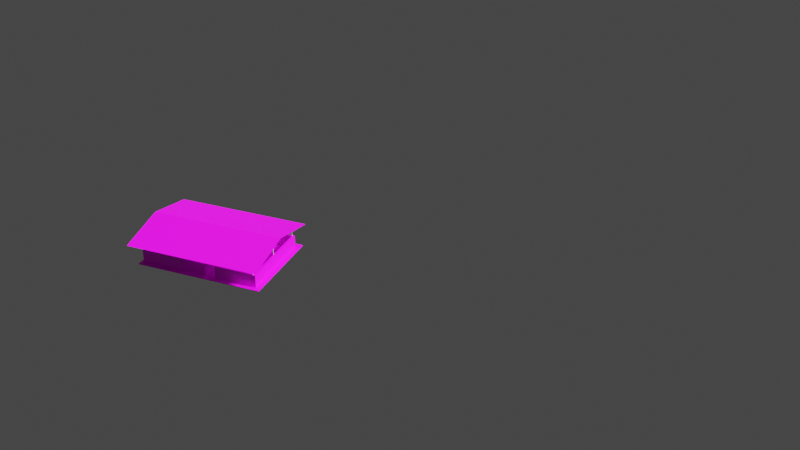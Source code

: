 # Source: cheku_001_bind.blend  (saved by Blender 3.1.7; exported with 4.5.12 LTS)
import bpy
from mathutils import Matrix  # noqa: F401  (used for matrix-valued properties, if any)

bpy.ops.wm.read_factory_settings(use_empty=True)
scene = bpy.context.scene
scene.name = 'Scene'

# ---- collections
col_x = bpy.data.collections.new('弯羊圈'); scene.collection.children.link(col_x)
col_collection = bpy.data.collections.new('Collection'); scene.collection.children.link(col_collection)
col_x_1 = bpy.data.collections.new('大羊圈'); scene.collection.children.link(col_x_1)
col_cheku = bpy.data.collections.new('cheku'); scene.collection.children.link(col_cheku)
col_x_2 = bpy.data.collections.new('基础'); scene.collection.children.link(col_x_2)

# ---- images (referenced by path relative to the original .blend; pixels are not part of the script)
import os
ASSET_DIR = os.environ.get("B2B_ASSET_DIR", "")  # directory of the original .blend (textures are referenced by path, not embedded)
HERE = os.path.dirname(os.path.abspath(__file__))  # packed textures are extracted next to this script under _unpacked/

def load_image(name, relpath, width, height, colorspace="sRGB"):
    """Load a texture the original file referenced (path relative to the .blend, or extracted next to this script)."""
    p = next((c for c in (os.path.join(HERE, relpath), os.path.join(ASSET_DIR, relpath)) if relpath and os.path.exists(c)), "")
    if p:
        img = bpy.data.images.load(p, check_existing=True)
        img.name = name
    else:  # same state as the original file: an image datablock whose file is absent (Cycles renders it pink)
        img = bpy.data.images.new(name, width, height)
        img.source = "FILE"
        img.filepath = "//" + (relpath or name)
    img.colorspace_settings.name = colorspace
    return img
img_shuinidi_jpg_001 = load_image('shuinidi.jpg.001', 'shuinidi.jpg', 1024, 1024, 'sRGB')
img_blue_gangwa_jpg = load_image('blue_gangwa.jpg', 'blue_gangwa.jpg', 1024, 1024, 'sRGB')

# ---- materials (node trees are filled in below, after node groups)
mat_shuini = bpy.data.materials.new('shuini')
mat_shuini.use_transparent_shadow = False
mat_ganguang = bpy.data.materials.new('ganguang')
mat_ganguang.use_transparent_shadow = False
mat_caigangwac = bpy.data.materials.new('caigangwac')
mat_caigangwac.use_transparent_shadow = False

# ---- material node trees
mat_shuini.use_nodes = True; mat_shuini.node_tree.nodes.clear()
_N = mat_shuini.node_tree.nodes; _L = mat_shuini.node_tree.links
n0 = _N.new('ShaderNodeBsdfPrincipled'); n0.name = 'Principled BSDF'; n0.location = (10, 300)
n0.distribution = 'GGX'
n0.subsurface_method = 'RANDOM_WALK_SKIN'
n0.inputs[3].default_value = 1.45
n0.inputs[27].default_value = (0.0, 0.0, 0.0, 1.0)
n0.inputs[28].default_value = 1.0
n1 = _N.new('ShaderNodeOutputMaterial'); n1.name = 'Material Output'; n1.location = (300, 300)
n2 = _N.new('ShaderNodeTexImage'); n2.name = '图像纹理'; n2.location = (-280, 280)
n2.image = img_shuinidi_jpg_001
_L.new(n0.outputs[0], n1.inputs[0])
_L.new(n2.outputs[0], n0.inputs[0])
n1.is_active_output = True
mat_ganguang.use_nodes = True; mat_ganguang.node_tree.nodes.clear()
_N = mat_ganguang.node_tree.nodes; _L = mat_ganguang.node_tree.links
n0 = _N.new('ShaderNodeBsdfPrincipled'); n0.name = 'Principled BSDF'; n0.location = (10, 300)
n0.distribution = 'GGX'
n0.subsurface_method = 'RANDOM_WALK_SKIN'
n0.inputs[3].default_value = 1.45
n0.inputs[27].default_value = (0.0, 0.0, 0.0, 1.0)
n0.inputs[28].default_value = 1.0
n1 = _N.new('ShaderNodeOutputMaterial'); n1.name = 'Material Output'; n1.location = (300, 300)
n2 = _N.new('ShaderNodeRGB'); n2.name = 'RGB'; n2.location = (-280, 280)
n2.outputs[0].default_value = (0.2572, 0.2613, 0.2738, 1.0)
_L.new(n0.outputs[0], n1.inputs[0])
_L.new(n2.outputs[0], n0.inputs[0])
n1.is_active_output = True
mat_caigangwac.use_nodes = True; mat_caigangwac.node_tree.nodes.clear()
_N = mat_caigangwac.node_tree.nodes; _L = mat_caigangwac.node_tree.links
n0 = _N.new('ShaderNodeBsdfPrincipled'); n0.name = 'Principled BSDF'; n0.location = (10, 300)
n0.distribution = 'GGX'
n0.subsurface_method = 'RANDOM_WALK_SKIN'
n0.inputs[3].default_value = 1.45
n0.inputs[27].default_value = (0.0, 0.0, 0.0, 1.0)
n0.inputs[28].default_value = 1.0
n1 = _N.new('ShaderNodeOutputMaterial'); n1.name = 'Material Output'; n1.location = (300, 300)
n2 = _N.new('ShaderNodeTexImage'); n2.name = '图像纹理'; n2.location = (-280, 280)
n2.image = img_blue_gangwa_jpg
_L.new(n0.outputs[0], n1.inputs[0])
_L.new(n2.outputs[0], n0.inputs[0])
n1.is_active_output = True

# ---- world
world_world = bpy.data.worlds.new('World'); scene.world = world_world
world_world.use_nodes = True; world_world.node_tree.nodes.clear()
_N = world_world.node_tree.nodes; _L = world_world.node_tree.links
n0 = _N.new('ShaderNodeOutputWorld'); n0.name = 'World Output'; n0.location = (300, 300)
n1 = _N.new('ShaderNodeBackground'); n1.name = 'Background'; n1.location = (10, 300)
n1.inputs[0].default_value = (0.05088, 0.05088, 0.05088, 1.0)
_L.new(n1.outputs[0], n0.inputs[0])
n0.is_active_output = True
world_world.color = (0.05088, 0.05088, 0.05088)
world_world.use_sun_shadow = False
world_world.sun_shadow_jitter_overblur = 0.0

# ---- cameras
cam_x = bpy.data.cameras.new('摄像机')

# ---- lights
light_light = bpy.data.lights.new('Light', 'SUN')
light_light.color = (0.9056, 1.0, 0.9386)
light_light.specular_factor = 0.4715
light_light.diffuse_factor = 0.3057
light_light.transmission_factor = 0.0
light_light.volume_factor = 0.4508
light_light.angle = 0.1993
light_light.shadow_soft_size = 0.1
light_light.shadow_cascade_max_distance = 1000.0

# ---- meshes
me_003 = bpy.data.meshes.new('立方体.003')
me_003.from_pydata([(-1.0, -1.0, -1.0), (-1.0, -1.0, 1.0), (-1.0, 1.0, -1.0), (-1.0, 1.0, 1.0), (1.0, -1.0, -1.0), (1.0, -1.0, 1.0), (1.0, 1.0, -1.0), (1.0, 1.0, 1.0), (-0.8437, -0.2515, -0.4257), (-0.8437, -0.2515, 31.43), (-0.8527, -0.253, -0.4257), (-0.8527, -0.253, 31.43), (-0.8489, -0.2362, -0.4257), (-0.8489, -0.2362, 31.43), (-0.858, -0.2377, -0.4257), (-0.858, -0.2377, 31.43), (-0.821, -0.2477, -0.4257), (-0.821, -0.2477, 31.43), (-0.8301, -0.2492, -0.4257), (-0.8301, -0.2492, 31.43), (-0.8263, -0.2324, -0.4257), (-0.8263, -0.2324, 31.43), (-0.8353, -0.2339, -0.4257), (-0.8353, -0.2339, 31.43), (-0.7983, -0.2439, -0.4257), (-0.7983, -0.2439, 31.43), (-0.8074, -0.2454, -0.4257), (-0.8074, -0.2454, 31.43), (-0.8036, -0.2286, -0.4257), (-0.8036, -0.2286, 31.43), (-0.8126, -0.2301, -0.4257), (-0.8126, -0.2301, 31.43), (-0.7756, -0.2401, -0.4257), (-0.7756, -0.2401, 31.43), (-0.7847, -0.2416, -0.4257), (-0.7847, -0.2416, 31.43), (-0.7809, -0.2248, -0.4257), (-0.7809, -0.2248, 31.43), (-0.79, -0.2263, -0.4257), (-0.79, -0.2263, 31.43), (-0.7529, -0.2363, -0.4257), (-0.7529, -0.2363, 31.43), (-0.762, -0.2378, -0.4257), (-0.762, -0.2378, 31.43), (-0.7582, -0.221, -0.4257), (-0.7582, -0.221, 31.43), (-0.7673, -0.2225, -0.4257), (-0.7673, -0.2225, 31.43), (-0.7303, -0.2325, -0.4257), (-0.7303, -0.2325, 31.43), (-0.7393, -0.234, -0.4257), (-0.7393, -0.234, 31.43), (-0.7355, -0.2172, -0.4257), (-0.7355, -0.2172, 31.43), (-0.7446, -0.2187, -0.4257), (-0.7446, -0.2187, 31.43), (-0.7076, -0.2286, -0.4257), (-0.7076, -0.2286, 31.43), (-0.7167, -0.2302, -0.4257), (-0.7167, -0.2302, 31.43), (-0.7128, -0.2134, -0.4257), (-0.7128, -0.2134, 31.43), (-0.7219, -0.2149, -0.4257), (-0.7219, -0.2149, 31.43), (-0.6849, -0.2248, -0.4257), (-0.6849, -0.2248, 31.43), (-0.694, -0.2264, -0.4257), (-0.694, -0.2264, 31.43), (-0.6902, -0.2095, -0.4257), (-0.6902, -0.2095, 31.43), (-0.6992, -0.2111, -0.4257), (-0.6992, -0.2111, 31.43), (-0.6793, -0.2161, 28.1), (-0.6793, -0.2161, 29.56), (-0.8647, -0.2473, 28.1), (-0.8647, -0.2473, 29.56), (-0.6818, -0.2088, 28.1), (-0.6818, -0.2088, 29.56), (-0.8673, -0.24, 28.1), (-0.8673, -0.24, 29.56), (-0.8509, -0.07068, 28.57), (-0.8509, -0.07068, 30.03), (-0.8509, 0.3037, 28.57), (-0.8509, 0.3037, 30.03), (-0.8397, -0.07068, 28.57), (-0.8397, -0.07068, 30.03), (-0.8397, 0.3037, 28.57), (-0.8397, 0.3037, 30.03), (-0.8645, 0.2965, -0.4257), (-0.8645, 0.2965, 31.43), (-0.8645, 0.303, -0.4257), (-0.8645, 0.303, 31.43), (-0.842, 0.2965, -0.4257), (-0.842, 0.2965, 31.43), (-0.842, 0.303, -0.4257), (-0.842, 0.303, 31.43), (-0.8645, 0.2802, -0.4257), (-0.8645, 0.2802, 31.43), (-0.8645, 0.2867, -0.4257), (-0.8645, 0.2867, 31.43), (-0.842, 0.2802, -0.4257), (-0.842, 0.2802, 31.43), (-0.842, 0.2867, -0.4257), (-0.842, 0.2867, 31.43), (-0.8645, 0.2639, -0.4257), (-0.8645, 0.2639, 31.43), (-0.8645, 0.2704, -0.4257), (-0.8645, 0.2704, 31.43), (-0.842, 0.2639, -0.4257), (-0.842, 0.2639, 31.43), (-0.842, 0.2704, -0.4257), (-0.842, 0.2704, 31.43), (-0.8645, 0.2476, -0.4257), (-0.8645, 0.2476, 31.43), (-0.8645, 0.2541, -0.4257), (-0.8645, 0.2541, 31.43), (-0.842, 0.2476, -0.4257), (-0.842, 0.2476, 31.43), (-0.842, 0.2541, -0.4257), (-0.842, 0.2541, 31.43), (-0.8645, 0.2313, -0.4257), (-0.8645, 0.2313, 31.43), (-0.8645, 0.2378, -0.4257), (-0.8645, 0.2378, 31.43), (-0.842, 0.2313, -0.4257), (-0.842, 0.2313, 31.43), (-0.842, 0.2378, -0.4257), (-0.842, 0.2378, 31.43), (-0.8645, 0.215, -0.4257), (-0.8645, 0.215, 31.43), (-0.8645, 0.2215, -0.4257), (-0.8645, 0.2215, 31.43), (-0.842, 0.215, -0.4257), (-0.842, 0.215, 31.43), (-0.842, 0.2215, -0.4257), (-0.842, 0.2215, 31.43), (-0.8645, 0.1986, -0.4257), (-0.8645, 0.1986, 31.43), (-0.8645, 0.2052, -0.4257), (-0.8645, 0.2052, 31.43), (-0.842, 0.1986, -0.4257), (-0.842, 0.1986, 31.43), (-0.842, 0.2052, -0.4257), (-0.842, 0.2052, 31.43), (-0.8645, 0.1823, -0.4257), (-0.8645, 0.1823, 31.43), (-0.8645, 0.1889, -0.4257), (-0.8645, 0.1889, 31.43), (-0.842, 0.1823, -0.4257), (-0.842, 0.1823, 31.43), (-0.842, 0.1889, -0.4257), (-0.842, 0.1889, 31.43), (-0.8645, 0.166, -0.4257), (-0.8645, 0.166, 31.43), (-0.8645, 0.1726, -0.4257), (-0.8645, 0.1726, 31.43), (-0.842, 0.166, -0.4257), (-0.842, 0.166, 31.43), (-0.842, 0.1726, -0.4257), (-0.842, 0.1726, 31.43), (-0.8645, 0.1497, -0.4257), (-0.8645, 0.1497, 31.43), (-0.8645, 0.1562, -0.4257), (-0.8645, 0.1562, 31.43), (-0.842, 0.1497, -0.4257), (-0.842, 0.1497, 31.43), (-0.842, 0.1562, -0.4257), (-0.842, 0.1562, 31.43), (-0.8645, 0.1334, -0.4257), (-0.8645, 0.1334, 31.43), (-0.8645, 0.1399, -0.4257), (-0.8645, 0.1399, 31.43), (-0.842, 0.1334, -0.4257), (-0.842, 0.1334, 31.43), (-0.842, 0.1399, -0.4257), (-0.842, 0.1399, 31.43), (-0.8645, 0.1171, -0.4257), (-0.8645, 0.1171, 31.43), (-0.8645, 0.1236, -0.4257), (-0.8645, 0.1236, 31.43), (-0.842, 0.1171, -0.4257), (-0.842, 0.1171, 31.43), (-0.842, 0.1236, -0.4257), (-0.842, 0.1236, 31.43), (-0.8645, 0.1008, -0.4257), (-0.8645, 0.1008, 31.43), (-0.8645, 0.1073, -0.4257), (-0.8645, 0.1073, 31.43), (-0.842, 0.1008, -0.4257), (-0.842, 0.1008, 31.43), (-0.842, 0.1073, -0.4257), (-0.842, 0.1073, 31.43), (-0.8645, 0.08449, -0.4257), (-0.8645, 0.08449, 31.43), (-0.8645, 0.09102, -0.4257), (-0.8645, 0.09102, 31.43), (-0.842, 0.08449, -0.4257), (-0.842, 0.08449, 31.43), (-0.842, 0.09102, -0.4257), (-0.842, 0.09102, 31.43), (-0.8645, 0.06819, -0.4257), (-0.8645, 0.06819, 31.43), (-0.8645, 0.07471, -0.4257), (-0.8645, 0.07471, 31.43), (-0.842, 0.06819, -0.4257), (-0.842, 0.06819, 31.43), (-0.842, 0.07471, -0.4257), (-0.842, 0.07471, 31.43), (-0.8645, 0.05188, -0.4257), (-0.8645, 0.05188, 31.43), (-0.8645, 0.0584, -0.4257), (-0.8645, 0.0584, 31.43), (-0.842, 0.05188, -0.4257), (-0.842, 0.05188, 31.43), (-0.842, 0.0584, -0.4257), (-0.842, 0.0584, 31.43), (-0.8645, 0.03557, -0.4257), (-0.8645, 0.03557, 31.43), (-0.8645, 0.04209, -0.4257), (-0.8645, 0.04209, 31.43), (-0.842, 0.03557, -0.4257), (-0.842, 0.03557, 31.43), (-0.842, 0.04209, -0.4257), (-0.842, 0.04209, 31.43), (-0.8645, 0.01926, -0.4257), (-0.8645, 0.01926, 31.43), (-0.8645, 0.02579, -0.4257), (-0.8645, 0.02579, 31.43), (-0.842, 0.01926, -0.4257), (-0.842, 0.01926, 31.43), (-0.842, 0.02579, -0.4257), (-0.842, 0.02579, 31.43), (-0.8645, 0.002955, -0.4257), (-0.8645, 0.002955, 31.43), (-0.8645, 0.009478, -0.4257), (-0.8645, 0.009478, 31.43), (-0.842, 0.002955, -0.4257), (-0.842, 0.002955, 31.43), (-0.842, 0.009478, -0.4257), (-0.842, 0.009478, 31.43), (-0.8645, -0.01335, -0.4257), (-0.8645, -0.01335, 31.43), (-0.8645, -0.006829, -0.4257), (-0.8645, -0.006829, 31.43), (-0.842, -0.01335, -0.4257), (-0.842, -0.01335, 31.43), (-0.842, -0.006829, -0.4257), (-0.842, -0.006829, 31.43), (-0.8645, -0.02966, -0.4257), (-0.8645, -0.02966, 31.43), (-0.8645, -0.02314, -0.4257), (-0.8645, -0.02314, 31.43), (-0.842, -0.02966, -0.4257), (-0.842, -0.02966, 31.43), (-0.842, -0.02314, -0.4257), (-0.842, -0.02314, 31.43), (-0.8645, -0.04597, -0.4257), (-0.8645, -0.04597, 31.43), (-0.8645, -0.03944, -0.4257), (-0.8645, -0.03944, 31.43), (-0.842, -0.04597, -0.4257), (-0.842, -0.04597, 31.43), (-0.842, -0.03944, -0.4257), (-0.842, -0.03944, 31.43), (-0.8645, -0.06227, -0.4257), (-0.8645, -0.06227, 31.43), (-0.8645, -0.05575, -0.4257), (-0.8645, -0.05575, 31.43), (-0.842, -0.06227, -0.4257), (-0.842, -0.06227, 31.43), (-0.842, -0.05575, -0.4257), (-0.842, -0.05575, 31.43), (-0.8645, -0.07858, -0.4257), (-0.8645, -0.07858, 31.43), (-0.8645, -0.07206, -0.4257), (-0.8645, -0.07206, 31.43), (-0.842, -0.07858, -0.4257), (-0.842, -0.07858, 31.43), (-0.842, -0.07206, -0.4257), (-0.842, -0.07206, 31.43), (-0.8894, -0.2521, -0.07033), (-0.8894, -0.2521, 37.75), (-0.8458, -0.2521, -0.07033), (-0.8458, -0.2521, 37.75), (-0.8894, -0.8834, -0.07033), (-0.8894, -0.8834, 37.75), (-0.8458, -0.8834, 37.75), (-0.8458, -0.8834, -0.07033), (-0.8894, -0.9196, -0.07033), (-0.8894, -0.9196, 37.75), (-0.8458, -0.9196, 37.75), (-0.8458, -0.9196, -0.07033), (0.8307, -0.8834, 37.75), (0.8307, -0.8834, -0.07033), (0.8307, -0.9196, 37.75), (0.8307, -0.9196, -0.07033), (0.8745, -0.8834, 37.75), (0.8745, -0.8834, -0.07033), (0.8745, -0.9196, 37.75), (0.8745, -0.9196, -0.07033), (0.8307, 0.9253, 37.75), (0.8307, 0.9253, -0.07033), (0.8745, 0.9253, 37.75), (0.8745, 0.9253, -0.07033), (0.8307, 0.9573, 37.75), (0.8307, 0.9573, -0.07033), (0.8745, 0.9573, 37.75), (0.8745, 0.9573, -0.07033), (-0.8476, 0.9253, 37.75), (-0.8476, 0.9253, -0.07033), (-0.8476, 0.9573, 37.75), (-0.8476, 0.9573, -0.07033), (-0.8897, 0.9253, 37.75), (-0.8897, 0.9253, -0.07033), (-0.8897, 0.9573, 37.75), (-0.8897, 0.9573, -0.07033), (-0.8476, 0.3053, 37.75), (-0.8476, 0.3053, -0.07033), (-0.8897, 0.3053, 37.75), (-0.8897, 0.3053, -0.07033), (-0.8713, 0.9355, 0.1862), (-0.8713, 0.9355, 68.31), (-0.8741, 0.9358, 0.1862), (-0.8741, 0.9358, 68.31), (-0.8767, 0.9366, 0.1862), (-0.8767, 0.9366, 68.31), (-0.8789, 0.9377, 0.1862), (-0.8789, 0.9377, 68.31), (-0.8806, 0.9393, 0.1862), (-0.8806, 0.9393, 68.31), (-0.8817, 0.9411, 0.1862), (-0.8817, 0.9411, 68.31), (-0.882, 0.9431, 0.1862), (-0.882, 0.9431, 68.31), (-0.8816, 0.945, 0.1862), (-0.8816, 0.945, 68.31), (-0.8806, 0.9468, 0.1862), (-0.8806, 0.9468, 68.31), (-0.8789, 0.9484, 0.1862), (-0.8789, 0.9484, 68.31), (-0.8766, 0.9496, 0.1862), (-0.8766, 0.9496, 68.31), (-0.8741, 0.9503, 0.1862), (-0.8741, 0.9503, 68.31), (-0.8713, 0.9506, 0.1862), (-0.8713, 0.9506, 68.31), (-0.8685, 0.9503, 0.1862), (-0.8685, 0.9503, 68.31), (-0.8659, 0.9495, 0.1862), (-0.8659, 0.9495, 68.31), (-0.8637, 0.9484, 0.1862), (-0.8637, 0.9484, 68.31), (-0.862, 0.9468, 0.1862), (-0.862, 0.9468, 68.31), (-0.8609, 0.945, 0.1862), (-0.8609, 0.945, 68.31), (-0.8605, 0.943, 0.1862), (-0.8605, 0.943, 68.31), (-0.8609, 0.9411, 0.1862), (-0.8609, 0.9411, 68.31), (-0.862, 0.9393, 0.1862), (-0.862, 0.9393, 68.31), (-0.8637, 0.9377, 0.1862), (-0.8637, 0.9377, 68.31), (-0.8659, 0.9365, 0.1862), (-0.8659, 0.9365, 68.31), (-0.8685, 0.9358, 0.1862), (-0.8685, 0.9358, 68.31), (0.003073, 0.935, 0.1862), (0.003073, 0.935, 90.66), (0.000295, 0.9353, 0.1862), (0.000295, 0.9353, 90.66), (-0.002294, 0.9361, 0.1862), (-0.002294, 0.9361, 90.66), (-0.004516, 0.9372, 0.1862), (-0.004516, 0.9372, 90.66), (-0.00622, 0.9388, 0.1862), (-0.00622, 0.9388, 90.66), (-0.007291, 0.9406, 0.1862), (-0.007291, 0.9406, 90.66), (-0.007654, 0.9426, 0.1862), (-0.007654, 0.9426, 90.66), (-0.007286, 0.9445, 0.1862), (-0.007286, 0.9445, 90.66), (-0.006211, 0.9463, 0.1862), (-0.006211, 0.9463, 90.66), (-0.004503, 0.9479, 0.1862), (-0.004503, 0.9479, 90.66), (-0.002278, 0.9491, 0.1862), (-0.002278, 0.9491, 90.66), (0.0003121, 0.9498, 0.1862), (0.0003121, 0.9498, 90.66), (0.003091, 0.9501, 0.1862), (0.003091, 0.9501, 90.66), (0.00587, 0.9498, 0.1862), (0.00587, 0.9498, 90.66), (0.008458, 0.949, 0.1862), (0.008458, 0.949, 90.66), (0.01068, 0.9479, 0.1862), (0.01068, 0.9479, 90.66), (0.01238, 0.9463, 0.1862), (0.01238, 0.9463, 90.66), (0.01346, 0.9445, 0.1862), (0.01346, 0.9445, 90.66), (0.01382, 0.9425, 0.1862), (0.01382, 0.9425, 90.66), (0.01345, 0.9406, 0.1862), (0.01345, 0.9406, 90.66), (0.01238, 0.9388, 0.1862), (0.01238, 0.9388, 90.66), (0.01067, 0.9372, 0.1862), (0.01067, 0.9372, 90.66), (0.008443, 0.936, 0.1862), (0.008443, 0.936, 90.66), (0.005853, 0.9353, 0.1862), (0.005853, 0.9353, 90.66), (0.8548, 0.9346, 0.1862), (0.8548, 0.9346, 68.31), (0.8521, 0.9348, 0.1862), (0.8521, 0.9348, 68.31), (0.8495, 0.9356, 0.1862), (0.8495, 0.9356, 68.31), (0.8472, 0.9368, 0.1862), (0.8472, 0.9368, 68.31), (0.8455, 0.9383, 0.1862), (0.8455, 0.9383, 68.31), (0.8445, 0.9401, 0.1862), (0.8445, 0.9401, 68.31), (0.8441, 0.9421, 0.1862), (0.8441, 0.9421, 68.31), (0.8445, 0.944, 0.1862), (0.8445, 0.944, 68.31), (0.8456, 0.9458, 0.1862), (0.8456, 0.9458, 68.31), (0.8473, 0.9474, 0.1862), (0.8473, 0.9474, 68.31), (0.8495, 0.9486, 0.1862), (0.8495, 0.9486, 68.31), (0.8521, 0.9493, 0.1862), (0.8521, 0.9493, 68.31), (0.8549, 0.9496, 0.1862), (0.8549, 0.9496, 68.31), (0.8576, 0.9493, 0.1862), (0.8576, 0.9493, 68.31), (0.8602, 0.9486, 0.1862), (0.8602, 0.9486, 68.31), (0.8624, 0.9474, 0.1862), (0.8624, 0.9474, 68.31), (0.8641, 0.9458, 0.1862), (0.8641, 0.9458, 68.31), (0.8652, 0.944, 0.1862), (0.8652, 0.944, 68.31), (0.8656, 0.9421, 0.1862), (0.8656, 0.9421, 68.31), (0.8652, 0.9401, 0.1862), (0.8652, 0.9401, 68.31), (0.8641, 0.9383, 0.1862), (0.8641, 0.9383, 68.31), (0.8624, 0.9367, 0.1862), (0.8624, 0.9367, 68.31), (0.8602, 0.9356, 0.1862), (0.8602, 0.9356, 68.31), (0.8576, 0.9348, 0.1862), (0.8576, 0.9348, 68.31), (-0.8713, 0.3274, 0.1862), (-0.8713, 0.3274, 68.31), (-0.8741, 0.3276, 0.1862), (-0.8741, 0.3276, 68.31), (-0.8767, 0.3284, 0.1862), (-0.8767, 0.3284, 68.31), (-0.8789, 0.3296, 0.1862), (-0.8789, 0.3296, 68.31), (-0.8806, 0.3311, 0.1862), (-0.8806, 0.3311, 68.31), (-0.8817, 0.3329, 0.1862), (-0.8817, 0.3329, 68.31), (-0.882, 0.3349, 0.1862), (-0.882, 0.3349, 68.31), (-0.8816, 0.3368, 0.1862), (-0.8816, 0.3368, 68.31), (-0.8806, 0.3386, 0.1862), (-0.8806, 0.3386, 68.31), (-0.8789, 0.3402, 0.1862), (-0.8789, 0.3402, 68.31), (-0.8766, 0.3414, 0.1862), (-0.8766, 0.3414, 68.31), (-0.8741, 0.3421, 0.1862), (-0.8741, 0.3421, 68.31), (-0.8713, 0.3424, 0.1862), (-0.8713, 0.3424, 68.31), (-0.8685, 0.3421, 0.1862), (-0.8685, 0.3421, 68.31), (-0.8659, 0.3414, 0.1862), (-0.8659, 0.3414, 68.31), (-0.8637, 0.3402, 0.1862), (-0.8637, 0.3402, 68.31), (-0.862, 0.3386, 0.1862), (-0.862, 0.3386, 68.31), (-0.8609, 0.3368, 0.1862), (-0.8609, 0.3368, 68.31), (-0.8605, 0.3349, 0.1862), (-0.8605, 0.3349, 68.31), (-0.8609, 0.3329, 0.1862), (-0.8609, 0.3329, 68.31), (-0.862, 0.3311, 0.1862), (-0.862, 0.3311, 68.31), (-0.8637, 0.3296, 0.1862), (-0.8637, 0.3296, 68.31), (-0.8659, 0.3284, 0.1862), (-0.8659, 0.3284, 68.31), (-0.8685, 0.3276, 0.1862), (-0.8685, 0.3276, 68.31), (0.003073, 0.3269, 0.1862), (0.003073, 0.3269, 90.66), (0.000295, 0.3271, 0.1862), (0.000295, 0.3271, 90.66), (-0.002294, 0.3279, 0.1862), (-0.002294, 0.3279, 90.66), (-0.004516, 0.3291, 0.1862), (-0.004516, 0.3291, 90.66), (-0.00622, 0.3306, 0.1862), (-0.00622, 0.3306, 90.66), (-0.007291, 0.3324, 0.1862), (-0.007291, 0.3324, 90.66), (-0.007654, 0.3344, 0.1862), (-0.007654, 0.3344, 90.66), (-0.007286, 0.3363, 0.1862), (-0.007286, 0.3363, 90.66), (-0.006211, 0.3381, 0.1862), (-0.006211, 0.3381, 90.66), (-0.004503, 0.3397, 0.1862), (-0.004503, 0.3397, 90.66), (-0.002278, 0.3409, 0.1862), (-0.002278, 0.3409, 90.66), (0.0003121, 0.3416, 0.1862), (0.0003121, 0.3416, 90.66), (0.003091, 0.3419, 0.1862), (0.003091, 0.3419, 90.66), (0.00587, 0.3416, 0.1862), (0.00587, 0.3416, 90.66), (0.008458, 0.3409, 0.1862), (0.008458, 0.3409, 90.66), (0.01068, 0.3397, 0.1862), (0.01068, 0.3397, 90.66), (0.01238, 0.3381, 0.1862), (0.01238, 0.3381, 90.66), (0.01346, 0.3363, 0.1862), (0.01346, 0.3363, 90.66), (0.01382, 0.3344, 0.1862), (0.01382, 0.3344, 90.66), (0.01345, 0.3324, 0.1862), (0.01345, 0.3324, 90.66), (0.01238, 0.3306, 0.1862), (0.01238, 0.3306, 90.66), (0.01067, 0.329, 0.1862), (0.01067, 0.329, 90.66), (0.008443, 0.3279, 0.1862), (0.008443, 0.3279, 90.66), (0.005853, 0.3271, 0.1862), (0.005853, 0.3271, 90.66), (0.8548, 0.3264, 0.1862), (0.8548, 0.3264, 68.31), (0.8521, 0.3266, 0.1862), (0.8521, 0.3266, 68.31), (0.8495, 0.3274, 0.1862), (0.8495, 0.3274, 68.31), (0.8472, 0.3286, 0.1862), (0.8472, 0.3286, 68.31), (0.8455, 0.3301, 0.1862), (0.8455, 0.3301, 68.31), (0.8445, 0.3319, 0.1862), (0.8445, 0.3319, 68.31), (0.8441, 0.3339, 0.1862), (0.8441, 0.3339, 68.31), (0.8445, 0.3358, 0.1862), (0.8445, 0.3358, 68.31), (0.8456, 0.3376, 0.1862), (0.8456, 0.3376, 68.31), (0.8473, 0.3392, 0.1862), (0.8473, 0.3392, 68.31), (0.8495, 0.3404, 0.1862), (0.8495, 0.3404, 68.31), (0.8521, 0.3411, 0.1862), (0.8521, 0.3411, 68.31), (0.8549, 0.3414, 0.1862), (0.8549, 0.3414, 68.31), (0.8576, 0.3411, 0.1862), (0.8576, 0.3411, 68.31), (0.8602, 0.3404, 0.1862), (0.8602, 0.3404, 68.31), (0.8624, 0.3392, 0.1862), (0.8624, 0.3392, 68.31), (0.8641, 0.3376, 0.1862), (0.8641, 0.3376, 68.31), (0.8652, 0.3358, 0.1862), (0.8652, 0.3358, 68.31), (0.8656, 0.3339, 0.1862), (0.8656, 0.3339, 68.31), (0.8652, 0.3319, 0.1862), (0.8652, 0.3319, 68.31), (0.8641, 0.3301, 0.1862), (0.8641, 0.3301, 68.31), (0.8624, 0.3286, 0.1862), (0.8624, 0.3286, 68.31), (0.8602, 0.3274, 0.1862), (0.8602, 0.3274, 68.31), (0.8576, 0.3266, 0.1862), (0.8576, 0.3266, 68.31), (-0.8713, -0.2808, 0.1862), (-0.8713, -0.2808, 68.31), (-0.8741, -0.2806, 0.1862), (-0.8741, -0.2806, 68.31), (-0.8767, -0.2798, 0.1862), (-0.8767, -0.2798, 68.31), (-0.8789, -0.2786, 0.1862), (-0.8789, -0.2786, 68.31), (-0.8806, -0.2771, 0.1862), (-0.8806, -0.2771, 68.31), (-0.8817, -0.2753, 0.1862), (-0.8817, -0.2753, 68.31), (-0.882, -0.2733, 0.1862), (-0.882, -0.2733, 68.31), (-0.8816, -0.2714, 0.1862), (-0.8816, -0.2714, 68.31), (-0.8806, -0.2696, 0.1862), (-0.8806, -0.2696, 68.31), (-0.8789, -0.268, 0.1862), (-0.8789, -0.268, 68.31), (-0.8766, -0.2668, 0.1862), (-0.8766, -0.2668, 68.31), (-0.8741, -0.2661, 0.1862), (-0.8741, -0.2661, 68.31), (-0.8713, -0.2658, 0.1862), (-0.8713, -0.2658, 68.31), (-0.8685, -0.2661, 0.1862), (-0.8685, -0.2661, 68.31), (-0.8659, -0.2668, 0.1862), (-0.8659, -0.2668, 68.31), (-0.8637, -0.268, 0.1862), (-0.8637, -0.268, 68.31), (-0.862, -0.2696, 0.1862), (-0.862, -0.2696, 68.31), (-0.8609, -0.2714, 0.1862), (-0.8609, -0.2714, 68.31), (-0.8605, -0.2733, 0.1862), (-0.8605, -0.2733, 68.31), (-0.8609, -0.2753, 0.1862), (-0.8609, -0.2753, 68.31), (-0.862, -0.2771, 0.1862), (-0.862, -0.2771, 68.31), (-0.8637, -0.2786, 0.1862), (-0.8637, -0.2786, 68.31), (-0.8659, -0.2798, 0.1862), (-0.8659, -0.2798, 68.31), (-0.8685, -0.2806, 0.1862), (-0.8685, -0.2806, 68.31), (0.003073, -0.2813, 0.1862), (0.003073, -0.2813, 90.66), (0.000295, -0.2811, 0.1862), (0.000295, -0.2811, 90.66), (-0.002294, -0.2803, 0.1862), (-0.002294, -0.2803, 90.66), (-0.004516, -0.2791, 0.1862), (-0.004516, -0.2791, 90.66), (-0.00622, -0.2776, 0.1862), (-0.00622, -0.2776, 90.66), (-0.007291, -0.2758, 0.1862), (-0.007291, -0.2758, 90.66), (-0.007654, -0.2738, 0.1862), (-0.007654, -0.2738, 90.66), (-0.007286, -0.2719, 0.1862), (-0.007286, -0.2719, 90.66), (-0.006211, -0.2701, 0.1862), (-0.006211, -0.2701, 90.66), (-0.004503, -0.2685, 0.1862), (-0.004503, -0.2685, 90.66), (-0.002278, -0.2673, 0.1862), (-0.002278, -0.2673, 90.66), (0.0003121, -0.2666, 0.1862), (0.0003121, -0.2666, 90.66), (0.003091, -0.2663, 0.1862), (0.003091, -0.2663, 90.66), (0.00587, -0.2666, 0.1862), (0.00587, -0.2666, 90.66), (0.008458, -0.2673, 0.1862), (0.008458, -0.2673, 90.66), (0.01068, -0.2685, 0.1862), (0.01068, -0.2685, 90.66), (0.01238, -0.2701, 0.1862), (0.01238, -0.2701, 90.66), (0.01346, -0.2719, 0.1862), (0.01346, -0.2719, 90.66), (0.01382, -0.2738, 0.1862), (0.01382, -0.2738, 90.66), (0.01345, -0.2758, 0.1862), (0.01345, -0.2758, 90.66), (0.01238, -0.2776, 0.1862), (0.01238, -0.2776, 90.66), (0.01067, -0.2791, 0.1862), (0.01067, -0.2791, 90.66), (0.008443, -0.2803, 0.1862), (0.008443, -0.2803, 90.66), (0.005853, -0.2811, 0.1862), (0.005853, -0.2811, 90.66), (0.8548, -0.2818, 0.1862), (0.8548, -0.2818, 68.31), (0.8521, -0.2816, 0.1862), (0.8521, -0.2816, 68.31), (0.8495, -0.2808, 0.1862), (0.8495, -0.2808, 68.31), (0.8472, -0.2796, 0.1862), (0.8472, -0.2796, 68.31), (0.8455, -0.2781, 0.1862), (0.8455, -0.2781, 68.31), (0.8445, -0.2763, 0.1862), (0.8445, -0.2763, 68.31), (0.8441, -0.2743, 0.1862), (0.8441, -0.2743, 68.31), (0.8445, -0.2724, 0.1862), (0.8445, -0.2724, 68.31), (0.8456, -0.2706, 0.1862), (0.8456, -0.2706, 68.31), (0.8473, -0.269, 0.1862), (0.8473, -0.269, 68.31), (0.8495, -0.2678, 0.1862), (0.8495, -0.2678, 68.31), (0.8521, -0.2671, 0.1862), (0.8521, -0.2671, 68.31), (0.8549, -0.2668, 0.1862), (0.8549, -0.2668, 68.31), (0.8576, -0.2671, 0.1862), (0.8576, -0.2671, 68.31), (0.8602, -0.2678, 0.1862), (0.8602, -0.2678, 68.31), (0.8624, -0.269, 0.1862), (0.8624, -0.269, 68.31), (0.8641, -0.2706, 0.1862), (0.8641, -0.2706, 68.31), (0.8652, -0.2724, 0.1862), (0.8652, -0.2724, 68.31), (0.8656, -0.2743, 0.1862), (0.8656, -0.2743, 68.31), (0.8652, -0.2763, 0.1862), (0.8652, -0.2763, 68.31), (0.8641, -0.2781, 0.1862), (0.8641, -0.2781, 68.31), (0.8624, -0.2796, 0.1862), (0.8624, -0.2796, 68.31), (0.8602, -0.2808, 0.1862), (0.8602, -0.2808, 68.31), (0.8576, -0.2816, 0.1862), (0.8576, -0.2816, 68.31), (-0.8713, -0.889, 0.1862), (-0.8713, -0.889, 68.31), (-0.8741, -0.8888, 0.1862), (-0.8741, -0.8888, 68.31), (-0.8767, -0.888, 0.1862), (-0.8767, -0.888, 68.31), (-0.8789, -0.8868, 0.1862), (-0.8789, -0.8868, 68.31), (-0.8806, -0.8853, 0.1862), (-0.8806, -0.8853, 68.31), (-0.8817, -0.8835, 0.1862), (-0.8817, -0.8835, 68.31), (-0.882, -0.8815, 0.1862), (-0.882, -0.8815, 68.31), (-0.8816, -0.8796, 0.1862), (-0.8816, -0.8796, 68.31), (-0.8806, -0.8778, 0.1862), (-0.8806, -0.8778, 68.31), (-0.8789, -0.8762, 0.1862), (-0.8789, -0.8762, 68.31), (-0.8766, -0.875, 0.1862), (-0.8766, -0.875, 68.31), (-0.8741, -0.8743, 0.1862), (-0.8741, -0.8743, 68.31), (-0.8713, -0.874, 0.1862), (-0.8713, -0.874, 68.31), (-0.8685, -0.8743, 0.1862), (-0.8685, -0.8743, 68.31), (-0.8659, -0.875, 0.1862), (-0.8659, -0.875, 68.31), (-0.8637, -0.8762, 0.1862), (-0.8637, -0.8762, 68.31), (-0.862, -0.8778, 0.1862), (-0.862, -0.8778, 68.31), (-0.8609, -0.8796, 0.1862), (-0.8609, -0.8796, 68.31), (-0.8605, -0.8815, 0.1862), (-0.8605, -0.8815, 68.31), (-0.8609, -0.8835, 0.1862), (-0.8609, -0.8835, 68.31), (-0.862, -0.8853, 0.1862), (-0.862, -0.8853, 68.31), (-0.8637, -0.8868, 0.1862), (-0.8637, -0.8868, 68.31), (-0.8659, -0.888, 0.1862), (-0.8659, -0.888, 68.31), (-0.8685, -0.8888, 0.1862), (-0.8685, -0.8888, 68.31), (0.003073, -0.8895, 0.1862), (0.003073, -0.8895, 90.66), (0.000295, -0.8893, 0.1862), (0.000295, -0.8893, 90.66), (-0.002294, -0.8885, 0.1862), (-0.002294, -0.8885, 90.66), (-0.004516, -0.8873, 0.1862), (-0.004516, -0.8873, 90.66), (-0.00622, -0.8858, 0.1862), (-0.00622, -0.8858, 90.66), (-0.007291, -0.884, 0.1862), (-0.007291, -0.884, 90.66), (-0.007654, -0.882, 0.1862), (-0.007654, -0.882, 90.66), (-0.007286, -0.8801, 0.1862), (-0.007286, -0.8801, 90.66), (-0.006211, -0.8783, 0.1862), (-0.006211, -0.8783, 90.66), (-0.004503, -0.8767, 0.1862), (-0.004503, -0.8767, 90.66), (-0.002278, -0.8755, 0.1862), (-0.002278, -0.8755, 90.66), (0.0003121, -0.8748, 0.1862), (0.0003121, -0.8748, 90.66), (0.003091, -0.8745, 0.1862), (0.003091, -0.8745, 90.66), (0.00587, -0.8748, 0.1862), (0.00587, -0.8748, 90.66), (0.008458, -0.8755, 0.1862), (0.008458, -0.8755, 90.66), (0.01068, -0.8767, 0.1862), (0.01068, -0.8767, 90.66), (0.01238, -0.8783, 0.1862), (0.01238, -0.8783, 90.66), (0.01346, -0.8801, 0.1862), (0.01346, -0.8801, 90.66), (0.01382, -0.882, 0.1862), (0.01382, -0.882, 90.66), (0.01345, -0.884, 0.1862), (0.01345, -0.884, 90.66), (0.01238, -0.8858, 0.1862), (0.01238, -0.8858, 90.66), (0.01067, -0.8873, 0.1862), (0.01067, -0.8873, 90.66), (0.008443, -0.8885, 0.1862), (0.008443, -0.8885, 90.66), (0.005853, -0.8893, 0.1862), (0.005853, -0.8893, 90.66), (0.8548, -0.89, 0.1862), (0.8548, -0.89, 68.31), (0.8521, -0.8898, 0.1862), (0.8521, -0.8898, 68.31), (0.8495, -0.889, 0.1862), (0.8495, -0.889, 68.31), (0.8472, -0.8878, 0.1862), (0.8472, -0.8878, 68.31), (0.8455, -0.8863, 0.1862), (0.8455, -0.8863, 68.31), (0.8445, -0.8844, 0.1862), (0.8445, -0.8844, 68.31), (0.8441, -0.8825, 0.1862), (0.8441, -0.8825, 68.31), (0.8445, -0.8806, 0.1862), (0.8445, -0.8806, 68.31), (0.8456, -0.8788, 0.1862), (0.8456, -0.8788, 68.31), (0.8473, -0.8772, 0.1862), (0.8473, -0.8772, 68.31), (0.8495, -0.876, 0.1862), (0.8495, -0.876, 68.31), (0.8521, -0.8753, 0.1862), (0.8521, -0.8753, 68.31), (0.8549, -0.875, 0.1862), (0.8549, -0.875, 68.31), (0.8576, -0.8753, 0.1862), (0.8576, -0.8753, 68.31), (0.8602, -0.876, 0.1862), (0.8602, -0.876, 68.31), (0.8624, -0.8772, 0.1862), (0.8624, -0.8772, 68.31), (0.8641, -0.8788, 0.1862), (0.8641, -0.8788, 68.31), (0.8652, -0.8806, 0.1862), (0.8652, -0.8806, 68.31), (0.8656, -0.8825, 0.1862), (0.8656, -0.8825, 68.31), (0.8652, -0.8845, 0.1862), (0.8652, -0.8845, 68.31), (0.8641, -0.8863, 0.1862), (0.8641, -0.8863, 68.31), (0.8624, -0.8878, 0.1862), (0.8624, -0.8878, 68.31), (0.8602, -0.889, 0.1862), (0.8602, -0.889, 68.31), (0.8576, -0.8898, 0.1862), (0.8576, -0.8898, 68.31), (1.123, 1.106, 61.91), (-1.109, 1.107, 61.91), (1.12, -1.021, 61.91), (-1.112, -1.019, 61.91), (0.006856, 1.106, 93.57), (0.004349, -1.02, 93.57)], [], [(0, 1, 3, 2), (2, 3, 7, 6), (6, 7, 5, 4), (4, 5, 1, 0), (2, 6, 4, 0), (7, 3, 1, 5), (8, 9, 11, 10), (10, 11, 15, 14), (14, 15, 13, 12), (12, 13, 9, 8), (10, 14, 12, 8), (15, 11, 9, 13), (16, 17, 19, 18), (18, 19, 23, 22), (22, 23, 21, 20), (20, 21, 17, 16), (18, 22, 20, 16), (23, 19, 17, 21), (24, 25, 27, 26), (26, 27, 31, 30), (30, 31, 29, 28), (28, 29, 25, 24), (26, 30, 28, 24), (31, 27, 25, 29), (32, 33, 35, 34), (34, 35, 39, 38), (38, 39, 37, 36), (36, 37, 33, 32), (34, 38, 36, 32), (39, 35, 33, 37), (40, 41, 43, 42), (42, 43, 47, 46), (46, 47, 45, 44), (44, 45, 41, 40), (42, 46, 44, 40), (47, 43, 41, 45), (48, 49, 51, 50), (50, 51, 55, 54), (54, 55, 53, 52), (52, 53, 49, 48), (50, 54, 52, 48), (55, 51, 49, 53), (56, 57, 59, 58), (58, 59, 63, 62), (62, 63, 61, 60), (60, 61, 57, 56), (58, 62, 60, 56), (63, 59, 57, 61), (64, 65, 67, 66), (66, 67, 71, 70), (70, 71, 69, 68), (68, 69, 65, 64), (66, 70, 68, 64), (71, 67, 65, 69), (72, 73, 75, 74), (74, 75, 79, 78), (78, 79, 77, 76), (76, 77, 73, 72), (74, 78, 76, 72), (79, 75, 73, 77), (80, 81, 83, 82), (82, 83, 87, 86), (86, 87, 85, 84), (84, 85, 81, 80), (82, 86, 84, 80), (87, 83, 81, 85), (88, 89, 91, 90), (90, 91, 95, 94), (94, 95, 93, 92), (92, 93, 89, 88), (90, 94, 92, 88), (95, 91, 89, 93), (96, 97, 99, 98), (98, 99, 103, 102), (102, 103, 101, 100), (100, 101, 97, 96), (98, 102, 100, 96), (103, 99, 97, 101), (104, 105, 107, 106), (106, 107, 111, 110), (110, 111, 109, 108), (108, 109, 105, 104), (106, 110, 108, 104), (111, 107, 105, 109), (112, 113, 115, 114), (114, 115, 119, 118), (118, 119, 117, 116), (116, 117, 113, 112), (114, 118, 116, 112), (119, 115, 113, 117), (120, 121, 123, 122), (122, 123, 127, 126), (126, 127, 125, 124), (124, 125, 121, 120), (122, 126, 124, 120), (127, 123, 121, 125), (128, 129, 131, 130), (130, 131, 135, 134), (134, 135, 133, 132), (132, 133, 129, 128), (130, 134, 132, 128), (135, 131, 129, 133), (136, 137, 139, 138), (138, 139, 143, 142), (142, 143, 141, 140), (140, 141, 137, 136), (138, 142, 140, 136), (143, 139, 137, 141), (144, 145, 147, 146), (146, 147, 151, 150), (150, 151, 149, 148), (148, 149, 145, 144), (146, 150, 148, 144), (151, 147, 145, 149), (152, 153, 155, 154), (154, 155, 159, 158), (158, 159, 157, 156), (156, 157, 153, 152), (154, 158, 156, 152), (159, 155, 153, 157), (160, 161, 163, 162), (162, 163, 167, 166), (166, 167, 165, 164), (164, 165, 161, 160), (162, 166, 164, 160), (167, 163, 161, 165), (168, 169, 171, 170), (170, 171, 175, 174), (174, 175, 173, 172), (172, 173, 169, 168), (170, 174, 172, 168), (175, 171, 169, 173), (176, 177, 179, 178), (178, 179, 183, 182), (182, 183, 181, 180), (180, 181, 177, 176), (178, 182, 180, 176), (183, 179, 177, 181), (184, 185, 187, 186), (186, 187, 191, 190), (190, 191, 189, 188), (188, 189, 185, 184), (186, 190, 188, 184), (191, 187, 185, 189), (192, 193, 195, 194), (194, 195, 199, 198), (198, 199, 197, 196), (196, 197, 193, 192), (194, 198, 196, 192), (199, 195, 193, 197), (200, 201, 203, 202), (202, 203, 207, 206), (206, 207, 205, 204), (204, 205, 201, 200), (202, 206, 204, 200), (207, 203, 201, 205), (208, 209, 211, 210), (210, 211, 215, 214), (214, 215, 213, 212), (212, 213, 209, 208), (210, 214, 212, 208), (215, 211, 209, 213), (216, 217, 219, 218), (218, 219, 223, 222), (222, 223, 221, 220), (220, 221, 217, 216), (218, 222, 220, 216), (223, 219, 217, 221), (224, 225, 227, 226), (226, 227, 231, 230), (230, 231, 229, 228), (228, 229, 225, 224), (226, 230, 228, 224), (231, 227, 225, 229), (232, 233, 235, 234), (234, 235, 239, 238), (238, 239, 237, 236), (236, 237, 233, 232), (234, 238, 236, 232), (239, 235, 233, 237), (240, 241, 243, 242), (242, 243, 247, 246), (246, 247, 245, 244), (244, 245, 241, 240), (242, 246, 244, 240), (247, 243, 241, 245), (248, 249, 251, 250), (250, 251, 255, 254), (254, 255, 253, 252), (252, 253, 249, 248), (250, 254, 252, 248), (255, 251, 249, 253), (256, 257, 259, 258), (258, 259, 263, 262), (262, 263, 261, 260), (260, 261, 257, 256), (258, 262, 260, 256), (263, 259, 257, 261), (264, 265, 267, 266), (266, 267, 271, 270), (270, 271, 269, 268), (268, 269, 265, 264), (266, 270, 268, 264), (271, 267, 265, 269), (272, 273, 275, 274), (274, 275, 279, 278), (278, 279, 277, 276), (276, 277, 273, 272), (274, 278, 276, 272), (279, 275, 273, 277), (281, 280, 284, 285), (280, 281, 283, 282), (285, 284, 288, 289), (280, 282, 287, 284), (283, 281, 285, 286), (282, 283, 286, 287), (291, 290, 289, 288), (286, 285, 289, 290), (290, 291, 295, 294), (284, 287, 291, 288), (292, 294, 298, 296), (286, 290, 294, 292), (287, 286, 292, 293), (291, 287, 293, 295), (297, 296, 298, 299), (292, 296, 302, 300), (295, 293, 297, 299), (294, 295, 299, 298), (302, 303, 307, 306), (293, 292, 300, 301), (297, 293, 301, 303), (296, 297, 303, 302), (305, 304, 306, 307), (300, 302, 306, 304), (304, 305, 311, 310), (303, 301, 305, 307), (311, 309, 313, 315), (305, 301, 309, 311), (301, 300, 308, 309), (300, 304, 310, 308), (313, 312, 314, 315), (310, 311, 315, 314), (308, 310, 314, 312), (313, 309, 317, 319), (317, 316, 318, 319), (312, 313, 319, 318), (308, 312, 318, 316), (309, 308, 316, 317), (320, 321, 323, 322), (322, 323, 325, 324), (324, 325, 327, 326), (326, 327, 329, 328), (328, 329, 331, 330), (330, 331, 333, 332), (332, 333, 335, 334), (334, 335, 337, 336), (336, 337, 339, 338), (338, 339, 341, 340), (340, 341, 343, 342), (342, 343, 345, 344), (344, 345, 347, 346), (346, 347, 349, 348), (348, 349, 351, 350), (350, 351, 353, 352), (352, 353, 355, 354), (354, 355, 357, 356), (356, 357, 359, 358), (358, 359, 361, 360), (360, 361, 363, 362), (362, 363, 365, 364), (323, 321, 367, 365, 363, 361, 359, 357, 355, 353, 351, 349, 347, 345, 343, 341, 339, 337, 335, 333, 331, 329, 327, 325), (364, 365, 367, 366), (366, 367, 321, 320), (320, 322, 324, 326, 328, 330, 332, 334, 336, 338, 340, 342, 344, 346, 348, 350, 352, 354, 356, 358, 360, 362, 364, 366), (368, 369, 371, 370), (370, 371, 373, 372), (372, 373, 375, 374), (374, 375, 377, 376), (376, 377, 379, 378), (378, 379, 381, 380), (380, 381, 383, 382), (382, 383, 385, 384), (384, 385, 387, 386), (386, 387, 389, 388), (388, 389, 391, 390), (390, 391, 393, 392), (392, 393, 395, 394), (394, 395, 397, 396), (396, 397, 399, 398), (398, 399, 401, 400), (400, 401, 403, 402), (402, 403, 405, 404), (404, 405, 407, 406), (406, 407, 409, 408), (408, 409, 411, 410), (410, 411, 413, 412), (371, 369, 415, 413, 411, 409, 407, 405, 403, 401, 399, 397, 395, 393, 391, 389, 387, 385, 383, 381, 379, 377, 375, 373), (412, 413, 415, 414), (414, 415, 369, 368), (368, 370, 372, 374, 376, 378, 380, 382, 384, 386, 388, 390, 392, 394, 396, 398, 400, 402, 404, 406, 408, 410, 412, 414), (416, 417, 419, 418), (418, 419, 421, 420), (420, 421, 423, 422), (422, 423, 425, 424), (424, 425, 427, 426), (426, 427, 429, 428), (428, 429, 431, 430), (430, 431, 433, 432), (432, 433, 435, 434), (434, 435, 437, 436), (436, 437, 439, 438), (438, 439, 441, 440), (440, 441, 443, 442), (442, 443, 445, 444), (444, 445, 447, 446), (446, 447, 449, 448), (448, 449, 451, 450), (450, 451, 453, 452), (452, 453, 455, 454), (454, 455, 457, 456), (456, 457, 459, 458), (458, 459, 461, 460), (419, 417, 463, 461, 459, 457, 455, 453, 451, 449, 447, 445, 443, 441, 439, 437, 435, 433, 431, 429, 427, 425, 423, 421), (460, 461, 463, 462), (462, 463, 417, 416), (416, 418, 420, 422, 424, 426, 428, 430, 432, 434, 436, 438, 440, 442, 444, 446, 448, 450, 452, 454, 456, 458, 460, 462), (464, 465, 467, 466), (466, 467, 469, 468), (468, 469, 471, 470), (470, 471, 473, 472), (472, 473, 475, 474), (474, 475, 477, 476), (476, 477, 479, 478), (478, 479, 481, 480), (480, 481, 483, 482), (482, 483, 485, 484), (484, 485, 487, 486), (486, 487, 489, 488), (488, 489, 491, 490), (490, 491, 493, 492), (492, 493, 495, 494), (494, 495, 497, 496), (496, 497, 499, 498), (498, 499, 501, 500), (500, 501, 503, 502), (502, 503, 505, 504), (504, 505, 507, 506), (506, 507, 509, 508), (467, 465, 511, 509, 507, 505, 503, 501, 499, 497, 495, 493, 491, 489, 487, 485, 483, 481, 479, 477, 475, 473, 471, 469), (508, 509, 511, 510), (510, 511, 465, 464), (464, 466, 468, 470, 472, 474, 476, 478, 480, 482, 484, 486, 488, 490, 492, 494, 496, 498, 500, 502, 504, 506, 508, 510), (512, 513, 515, 514), (514, 515, 517, 516), (516, 517, 519, 518), (518, 519, 521, 520), (520, 521, 523, 522), (522, 523, 525, 524), (524, 525, 527, 526), (526, 527, 529, 528), (528, 529, 531, 530), (530, 531, 533, 532), (532, 533, 535, 534), (534, 535, 537, 536), (536, 537, 539, 538), (538, 539, 541, 540), (540, 541, 543, 542), (542, 543, 545, 544), (544, 545, 547, 546), (546, 547, 549, 548), (548, 549, 551, 550), (550, 551, 553, 552), (552, 553, 555, 554), (554, 555, 557, 556), (515, 513, 559, 557, 555, 553, 551, 549, 547, 545, 543, 541, 539, 537, 535, 533, 531, 529, 527, 525, 523, 521, 519, 517), (556, 557, 559, 558), (558, 559, 513, 512), (512, 514, 516, 518, 520, 522, 524, 526, 528, 530, 532, 534, 536, 538, 540, 542, 544, 546, 548, 550, 552, 554, 556, 558), (560, 561, 563, 562), (562, 563, 565, 564), (564, 565, 567, 566), (566, 567, 569, 568), (568, 569, 571, 570), (570, 571, 573, 572), (572, 573, 575, 574), (574, 575, 577, 576), (576, 577, 579, 578), (578, 579, 581, 580), (580, 581, 583, 582), (582, 583, 585, 584), (584, 585, 587, 586), (586, 587, 589, 588), (588, 589, 591, 590), (590, 591, 593, 592), (592, 593, 595, 594), (594, 595, 597, 596), (596, 597, 599, 598), (598, 599, 601, 600), (600, 601, 603, 602), (602, 603, 605, 604), (563, 561, 607, 605, 603, 601, 599, 597, 595, 593, 591, 589, 587, 585, 583, 581, 579, 577, 575, 573, 571, 569, 567, 565), (604, 605, 607, 606), (606, 607, 561, 560), (560, 562, 564, 566, 568, 570, 572, 574, 576, 578, 580, 582, 584, 586, 588, 590, 592, 594, 596, 598, 600, 602, 604, 606), (608, 609, 611, 610), (610, 611, 613, 612), (612, 613, 615, 614), (614, 615, 617, 616), (616, 617, 619, 618), (618, 619, 621, 620), (620, 621, 623, 622), (622, 623, 625, 624), (624, 625, 627, 626), (626, 627, 629, 628), (628, 629, 631, 630), (630, 631, 633, 632), (632, 633, 635, 634), (634, 635, 637, 636), (636, 637, 639, 638), (638, 639, 641, 640), (640, 641, 643, 642), (642, 643, 645, 644), (644, 645, 647, 646), (646, 647, 649, 648), (648, 649, 651, 650), (650, 651, 653, 652), (611, 609, 655, 653, 651, 649, 647, 645, 643, 641, 639, 637, 635, 633, 631, 629, 627, 625, 623, 621, 619, 617, 615, 613), (652, 653, 655, 654), (654, 655, 609, 608), (608, 610, 612, 614, 616, 618, 620, 622, 624, 626, 628, 630, 632, 634, 636, 638, 640, 642, 644, 646, 648, 650, 652, 654), (656, 657, 659, 658), (658, 659, 661, 660), (660, 661, 663, 662), (662, 663, 665, 664), (664, 665, 667, 666), (666, 667, 669, 668), (668, 669, 671, 670), (670, 671, 673, 672), (672, 673, 675, 674), (674, 675, 677, 676), (676, 677, 679, 678), (678, 679, 681, 680), (680, 681, 683, 682), (682, 683, 685, 684), (684, 685, 687, 686), (686, 687, 689, 688), (688, 689, 691, 690), (690, 691, 693, 692), (692, 693, 695, 694), (694, 695, 697, 696), (696, 697, 699, 698), (698, 699, 701, 700), (659, 657, 703, 701, 699, 697, 695, 693, 691, 689, 687, 685, 683, 681, 679, 677, 675, 673, 671, 669, 667, 665, 663, 661), (700, 701, 703, 702), (702, 703, 657, 656), (656, 658, 660, 662, 664, 666, 668, 670, 672, 674, 676, 678, 680, 682, 684, 686, 688, 690, 692, 694, 696, 698, 700, 702), (704, 705, 707, 706), (706, 707, 709, 708), (708, 709, 711, 710), (710, 711, 713, 712), (712, 713, 715, 714), (714, 715, 717, 716), (716, 717, 719, 718), (718, 719, 721, 720), (720, 721, 723, 722), (722, 723, 725, 724), (724, 725, 727, 726), (726, 727, 729, 728), (728, 729, 731, 730), (730, 731, 733, 732), (732, 733, 735, 734), (734, 735, 737, 736), (736, 737, 739, 738), (738, 739, 741, 740), (740, 741, 743, 742), (742, 743, 745, 744), (744, 745, 747, 746), (746, 747, 749, 748), (707, 705, 751, 749, 747, 745, 743, 741, 739, 737, 735, 733, 731, 729, 727, 725, 723, 721, 719, 717, 715, 713, 711, 709), (748, 749, 751, 750), (750, 751, 705, 704), (704, 706, 708, 710, 712, 714, 716, 718, 720, 722, 724, 726, 728, 730, 732, 734, 736, 738, 740, 742, 744, 746, 748, 750), (752, 753, 755, 754), (754, 755, 757, 756), (756, 757, 759, 758), (758, 759, 761, 760), (760, 761, 763, 762), (762, 763, 765, 764), (764, 765, 767, 766), (766, 767, 769, 768), (768, 769, 771, 770), (770, 771, 773, 772), (772, 773, 775, 774), (774, 775, 777, 776), (776, 777, 779, 778), (778, 779, 781, 780), (780, 781, 783, 782), (782, 783, 785, 784), (784, 785, 787, 786), (786, 787, 789, 788), (788, 789, 791, 790), (790, 791, 793, 792), (792, 793, 795, 794), (794, 795, 797, 796), (755, 753, 799, 797, 795, 793, 791, 789, 787, 785, 783, 781, 779, 777, 775, 773, 771, 769, 767, 765, 763, 761, 759, 757), (796, 797, 799, 798), (798, 799, 753, 752), (752, 754, 756, 758, 760, 762, 764, 766, 768, 770, 772, 774, 776, 778, 780, 782, 784, 786, 788, 790, 792, 794, 796, 798), (800, 801, 803, 802), (802, 803, 805, 804), (804, 805, 807, 806), (806, 807, 809, 808), (808, 809, 811, 810), (810, 811, 813, 812), (812, 813, 815, 814), (814, 815, 817, 816), (816, 817, 819, 818), (818, 819, 821, 820), (820, 821, 823, 822), (822, 823, 825, 824), (824, 825, 827, 826), (826, 827, 829, 828), (828, 829, 831, 830), (830, 831, 833, 832), (832, 833, 835, 834), (834, 835, 837, 836), (836, 837, 839, 838), (838, 839, 841, 840), (840, 841, 843, 842), (842, 843, 845, 844), (803, 801, 847, 845, 843, 841, 839, 837, 835, 833, 831, 829, 827, 825, 823, 821, 819, 817, 815, 813, 811, 809, 807, 805), (844, 845, 847, 846), (846, 847, 801, 800), (800, 802, 804, 806, 808, 810, 812, 814, 816, 818, 820, 822, 824, 826, 828, 830, 832, 834, 836, 838, 840, 842, 844, 846), (848, 849, 851, 850), (850, 851, 853, 852), (852, 853, 855, 854), (854, 855, 857, 856), (856, 857, 859, 858), (858, 859, 861, 860), (860, 861, 863, 862), (862, 863, 865, 864), (864, 865, 867, 866), (866, 867, 869, 868), (868, 869, 871, 870), (870, 871, 873, 872), (872, 873, 875, 874), (874, 875, 877, 876), (876, 877, 879, 878), (878, 879, 881, 880), (880, 881, 883, 882), (882, 883, 885, 884), (884, 885, 887, 886), (886, 887, 889, 888), (888, 889, 891, 890), (890, 891, 893, 892), (851, 849, 895, 893, 891, 889, 887, 885, 883, 881, 879, 877, 875, 873, 871, 869, 867, 865, 863, 861, 859, 857, 855, 853), (892, 893, 895, 894), (894, 895, 849, 848), (848, 850, 852, 854, 856, 858, 860, 862, 864, 866, 868, 870, 872, 874, 876, 878, 880, 882, 884, 886, 888, 890, 892, 894), (900, 897, 899, 901), (896, 900, 901, 898)])
me_003.polygons.foreach_set('material_index', [0, 0, 0, 0, 0, 0, 0, 0, 0, 0, 0, 0, 0, 0, 0, 0, 0, 0, 0, 0, 0, 0, 0, 0, 0, 0, 0, 0, 0, 0, 0, 0, 0, 0, 0, 0, 0, 0, 0, 0, 0, 0, 0, 0, 0, 0, 0, 0, 0, 0, 0, 0, 0, 0, 0, 0, 0, 0, 0, 0, 0, 0, 0, 0, 0, 0, 0, 0, 0, 0, 0, 0, 0, 0, 0, 0, 0, 0, 0, 0, 0, 0, 0, 0, 0, 0, 0, 0, 0, 0, 0, 0, 0, 0, 0, 0, 0, 0, 0, 0, 0, 0, 0, 0, 0, 0, 0, 0, 0, 0, 0, 0, 0, 0, 0, 0, 0, 0, 0, 0, 0, 0, 0, 0, 0, 0, 0, 0, 0, 0, 0, 0, 0, 0, 0, 0, 0, 0, 0, 0, 0, 0, 0, 0, 0, 0, 0, 0, 0, 0, 0, 0, 0, 0, 0, 0, 0, 0, 0, 0, 0, 0, 0, 0, 0, 0, 0, 0, 0, 0, 0, 0, 0, 0, 0, 0, 0, 0, 0, 0, 0, 0, 0, 0, 0, 0, 0, 0, 0, 0, 0, 0, 0, 0, 0, 0, 0, 0, 0, 0, 0, 0, 0, 0, 0, 0, 0, 0, 0, 0, 0, 0, 0, 0, 0, 0, 0, 0, 0, 0, 0, 0, 0, 0, 0, 0, 0, 0, 0, 0, 0, 0, 0, 0, 0, 0, 0, 0, 0, 0, 0, 0, 0, 0, 0, 0, 0, 0, 1, 1, 1, 1, 1, 1, 1, 1, 1, 1, 1, 1, 1, 1, 1, 1, 1, 1, 1, 1, 1, 1, 1, 1, 1, 1, 1, 1, 1, 1, 1, 1, 1, 1, 1, 1, 1, 1, 1, 1, 1, 1, 1, 1, 1, 1, 1, 1, 1, 1, 1, 1, 1, 1, 1, 1, 1, 1, 1, 1, 1, 1, 1, 1, 1, 1, 1, 1, 1, 1, 1, 1, 1, 1, 1, 1, 1, 1, 1, 1, 1, 1, 1, 1, 1, 1, 1, 1, 1, 1, 1, 1, 1, 1, 1, 1, 1, 1, 1, 1, 1, 1, 1, 1, 1, 1, 1, 1, 1, 1, 1, 1, 1, 1, 1, 1, 1, 1, 1, 1, 1, 1, 1, 1, 1, 1, 1, 1, 1, 1, 1, 1, 1, 1, 1, 1, 1, 1, 1, 1, 1, 1, 1, 1, 1, 1, 1, 1, 1, 1, 1, 1, 1, 1, 1, 1, 1, 1, 1, 1, 1, 1, 1, 1, 1, 1, 1, 1, 1, 1, 1, 1, 1, 1, 1, 1, 1, 1, 1, 1, 1, 1, 1, 1, 1, 1, 1, 1, 1, 1, 1, 1, 1, 1, 1, 1, 1, 1, 1, 1, 1, 1, 1, 1, 1, 1, 1, 1, 1, 1, 1, 1, 1, 1, 1, 1, 1, 1, 1, 1, 1, 1, 1, 1, 1, 1, 1, 1, 1, 1, 1, 1, 1, 1, 1, 1, 1, 1, 1, 1, 1, 1, 1, 1, 1, 1, 1, 1, 1, 1, 1, 1, 1, 1, 1, 1, 1, 1, 1, 1, 1, 1, 1, 1, 1, 1, 1, 1, 1, 1, 1, 1, 1, 1, 1, 1, 1, 1, 1, 1, 1, 1, 1, 1, 1, 1, 1, 1, 1, 1, 1, 1, 1, 1, 1, 1, 1, 1, 1, 1, 1, 1, 1, 1, 1, 1, 1, 1, 1, 1, 1, 1, 2, 2])
_uv = me_003.uv_layers.new(name='UV 贴图')
_uv.uv.foreach_set('vector', [-1.154, 0.9953, -2.306, 0.9953, -2.306, -2.892, -1.154, -2.892, -0.002675, 0.9953, -1.154, 0.9953, -1.154, -2.892, -0.002675, -2.892, 1.149, 0.9953, -0.002675, 0.9953, -0.002675, -2.892, 1.149, -2.892, 2.301, 0.9953, 1.149, 0.9953, 1.149, -2.892, 2.301, -2.892, -1.154, 0.9953, -1.154, 4.882, -2.306, 4.882, -2.306, 0.9953, -0.002675, 0.9953, -0.002675, 4.882, -1.154, 4.882, -1.154, 0.9953, 0.375, 0.0, 0.625, 0.0, 0.625, 0.25, 0.375, 0.25, 0.375, 0.25, 0.625, 0.25, 0.625, 0.5, 0.375, 0.5, 0.375, 0.5, 0.625, 0.5, 0.625, 0.75, 0.375, 0.75, 0.375, 0.75, 0.625, 0.75, 0.625, 1.0, 0.375, 1.0, 0.125, 0.5, 0.375, 0.5, 0.375, 0.75, 0.125, 0.75, 0.625, 0.5, 0.875, 0.5, 0.875, 0.75, 0.625, 0.75, 0.375, 0.0, 0.625, 0.0, 0.625, 0.25, 0.375, 0.25, 0.375, 0.25, 0.625, 0.25, 0.625, 0.5, 0.375, 0.5, 0.375, 0.5, 0.625, 0.5, 0.625, 0.75, 0.375, 0.75, 0.375, 0.75, 0.625, 0.75, 0.625, 1.0, 0.375, 1.0, 0.125, 0.5, 0.375, 0.5, 0.375, 0.75, 0.125, 0.75, 0.625, 0.5, 0.875, 0.5, 0.875, 0.75, 0.625, 0.75, 0.375, 0.0, 0.625, 0.0, 0.625, 0.25, 0.375, 0.25, 0.375, 0.25, 0.625, 0.25, 0.625, 0.5, 0.375, 0.5, 0.375, 0.5, 0.625, 0.5, 0.625, 0.75, 0.375, 0.75, 0.375, 0.75, 0.625, 0.75, 0.625, 1.0, 0.375, 1.0, 0.125, 0.5, 0.375, 0.5, 0.375, 0.75, 0.125, 0.75, 0.625, 0.5, 0.875, 0.5, 0.875, 0.75, 0.625, 0.75, 0.375, 0.0, 0.625, 0.0, 0.625, 0.25, 0.375, 0.25, 0.375, 0.25, 0.625, 0.25, 0.625, 0.5, 0.375, 0.5, 0.375, 0.5, 0.625, 0.5, 0.625, 0.75, 0.375, 0.75, 0.375, 0.75, 0.625, 0.75, 0.625, 1.0, 0.375, 1.0, 0.125, 0.5, 0.375, 0.5, 0.375, 0.75, 0.125, 0.75, 0.625, 0.5, 0.875, 0.5, 0.875, 0.75, 0.625, 0.75, 0.375, 0.0, 0.625, 0.0, 0.625, 0.25, 0.375, 0.25, 0.375, 0.25, 0.625, 0.25, 0.625, 0.5, 0.375, 0.5, 0.375, 0.5, 0.625, 0.5, 0.625, 0.75, 0.375, 0.75, 0.375, 0.75, 0.625, 0.75, 0.625, 1.0, 0.375, 1.0, 0.125, 0.5, 0.375, 0.5, 0.375, 0.75, 0.125, 0.75, 0.625, 0.5, 0.875, 0.5, 0.875, 0.75, 0.625, 0.75, 0.375, 0.0, 0.625, 0.0, 0.625, 0.25, 0.375, 0.25, 0.375, 0.25, 0.625, 0.25, 0.625, 0.5, 0.375, 0.5, 0.375, 0.5, 0.625, 0.5, 0.625, 0.75, 0.375, 0.75, 0.375, 0.75, 0.625, 0.75, 0.625, 1.0, 0.375, 1.0, 0.125, 0.5, 0.375, 0.5, 0.375, 0.75, 0.125, 0.75, 0.625, 0.5, 0.875, 0.5, 0.875, 0.75, 0.625, 0.75, 0.375, 0.0, 0.625, 0.0, 0.625, 0.25, 0.375, 0.25, 0.375, 0.25, 0.625, 0.25, 0.625, 0.5, 0.375, 0.5, 0.375, 0.5, 0.625, 0.5, 0.625, 0.75, 0.375, 0.75, 0.375, 0.75, 0.625, 0.75, 0.625, 1.0, 0.375, 1.0, 0.125, 0.5, 0.375, 0.5, 0.375, 0.75, 0.125, 0.75, 0.625, 0.5, 0.875, 0.5, 0.875, 0.75, 0.625, 0.75, 0.375, 0.0, 0.625, 0.0, 0.625, 0.25, 0.375, 0.25, 0.375, 0.25, 0.625, 0.25, 0.625, 0.5, 0.375, 0.5, 0.375, 0.5, 0.625, 0.5, 0.625, 0.75, 0.375, 0.75, 0.375, 0.75, 0.625, 0.75, 0.625, 1.0, 0.375, 1.0, 0.125, 0.5, 0.375, 0.5, 0.375, 0.75, 0.125, 0.75, 0.625, 0.5, 0.875, 0.5, 0.875, 0.75, 0.625, 0.75, 0.375, 0.0, 0.625, 0.0, 0.625, 0.25, 0.375, 0.25, 0.375, 0.25, 0.625, 0.25, 0.625, 0.5, 0.375, 0.5, 0.375, 0.5, 0.625, 0.5, 0.625, 0.75, 0.375, 0.75, 0.375, 0.75, 0.625, 0.75, 0.625, 1.0, 0.375, 1.0, 0.125, 0.5, 0.375, 0.5, 0.375, 0.75, 0.125, 0.75, 0.625, 0.5, 0.875, 0.5, 0.875, 0.75, 0.625, 0.75, 0.375, 0.0, 0.625, 0.0, 0.625, 0.25, 0.375, 0.25, 0.375, 0.25, 0.625, 0.25, 0.625, 0.5, 0.375, 0.5, 0.375, 0.5, 0.625, 0.5, 0.625, 0.75, 0.375, 0.75, 0.375, 0.75, 0.625, 0.75, 0.625, 1.0, 0.375, 1.0, 0.125, 0.5, 0.375, 0.5, 0.375, 0.75, 0.125, 0.75, 0.625, 0.5, 0.875, 0.5, 0.875, 0.75, 0.625, 0.75, 0.375, 0.0, 0.625, 0.0, 0.625, 0.25, 0.375, 0.25, 0.375, 0.25, 0.625, 0.25, 0.625, 0.5, 0.375, 0.5, 0.375, 0.5, 0.625, 0.5, 0.625, 0.75, 0.375, 0.75, 0.375, 0.75, 0.625, 0.75, 0.625, 1.0, 0.375, 1.0, 0.125, 0.5, 0.375, 0.5, 0.375, 0.75, 0.125, 0.75, 0.625, 0.5, 0.875, 0.5, 0.875, 0.75, 0.625, 0.75, 0.375, 0.0, 0.625, 0.0, 0.625, 0.25, 0.375, 0.25, 0.375, 0.25, 0.625, 0.25, 0.625, 0.5, 0.375, 0.5, 0.375, 0.5, 0.625, 0.5, 0.625, 0.75, 0.375, 0.75, 0.375, 0.75, 0.625, 0.75, 0.625, 1.0, 0.375, 1.0, 0.125, 0.5, 0.375, 0.5, 0.375, 0.75, 0.125, 0.75, 0.625, 0.5, 0.875, 0.5, 0.875, 0.75, 0.625, 0.75, 0.375, 0.0, 0.625, 0.0, 0.625, 0.25, 0.375, 0.25, 0.375, 0.25, 0.625, 0.25, 0.625, 0.5, 0.375, 0.5, 0.375, 0.5, 0.625, 0.5, 0.625, 0.75, 0.375, 0.75, 0.375, 0.75, 0.625, 0.75, 0.625, 1.0, 0.375, 1.0, 0.125, 0.5, 0.375, 0.5, 0.375, 0.75, 0.125, 0.75, 0.625, 0.5, 0.875, 0.5, 0.875, 0.75, 0.625, 0.75, 0.375, 0.0, 0.625, 0.0, 0.625, 0.25, 0.375, 0.25, 0.375, 0.25, 0.625, 0.25, 0.625, 0.5, 0.375, 0.5, 0.375, 0.5, 0.625, 0.5, 0.625, 0.75, 0.375, 0.75, 0.375, 0.75, 0.625, 0.75, 0.625, 1.0, 0.375, 1.0, 0.125, 0.5, 0.375, 0.5, 0.375, 0.75, 0.125, 0.75, 0.625, 0.5, 0.875, 0.5, 0.875, 0.75, 0.625, 0.75, 0.375, 0.0, 0.625, 0.0, 0.625, 0.25, 0.375, 0.25, 0.375, 0.25, 0.625, 0.25, 0.625, 0.5, 0.375, 0.5, 0.375, 0.5, 0.625, 0.5, 0.625, 0.75, 0.375, 0.75, 0.375, 0.75, 0.625, 0.75, 0.625, 1.0, 0.375, 1.0, 0.125, 0.5, 0.375, 0.5, 0.375, 0.75, 0.125, 0.75, 0.625, 0.5, 0.875, 0.5, 0.875, 0.75, 0.625, 0.75, 0.375, 0.0, 0.625, 0.0, 0.625, 0.25, 0.375, 0.25, 0.375, 0.25, 0.625, 0.25, 0.625, 0.5, 0.375, 0.5, 0.375, 0.5, 0.625, 0.5, 0.625, 0.75, 0.375, 0.75, 0.375, 0.75, 0.625, 0.75, 0.625, 1.0, 0.375, 1.0, 0.125, 0.5, 0.375, 0.5, 0.375, 0.75, 0.125, 0.75, 0.625, 0.5, 0.875, 0.5, 0.875, 0.75, 0.625, 0.75, 0.375, 0.0, 0.625, 0.0, 0.625, 0.25, 0.375, 0.25, 0.375, 0.25, 0.625, 0.25, 0.625, 0.5, 0.375, 0.5, 0.375, 0.5, 0.625, 0.5, 0.625, 0.75, 0.375, 0.75, 0.375, 0.75, 0.625, 0.75, 0.625, 1.0, 0.375, 1.0, 0.125, 0.5, 0.375, 0.5, 0.375, 0.75, 0.125, 0.75, 0.625, 0.5, 0.875, 0.5, 0.875, 0.75, 0.625, 0.75, 0.375, 0.0, 0.625, 0.0, 0.625, 0.25, 0.375, 0.25, 0.375, 0.25, 0.625, 0.25, 0.625, 0.5, 0.375, 0.5, 0.375, 0.5, 0.625, 0.5, 0.625, 0.75, 0.375, 0.75, 0.375, 0.75, 0.625, 0.75, 0.625, 1.0, 0.375, 1.0, 0.125, 0.5, 0.375, 0.5, 0.375, 0.75, 0.125, 0.75, 0.625, 0.5, 0.875, 0.5, 0.875, 0.75, 0.625, 0.75, 0.375, 0.0, 0.625, 0.0, 0.625, 0.25, 0.375, 0.25, 0.375, 0.25, 0.625, 0.25, 0.625, 0.5, 0.375, 0.5, 0.375, 0.5, 0.625, 0.5, 0.625, 0.75, 0.375, 0.75, 0.375, 0.75, 0.625, 0.75, 0.625, 1.0, 0.375, 1.0, 0.125, 0.5, 0.375, 0.5, 0.375, 0.75, 0.125, 0.75, 0.625, 0.5, 0.875, 0.5, 0.875, 0.75, 0.625, 0.75, 0.375, 0.0, 0.625, 0.0, 0.625, 0.25, 0.375, 0.25, 0.375, 0.25, 0.625, 0.25, 0.625, 0.5, 0.375, 0.5, 0.375, 0.5, 0.625, 0.5, 0.625, 0.75, 0.375, 0.75, 0.375, 0.75, 0.625, 0.75, 0.625, 1.0, 0.375, 1.0, 0.125, 0.5, 0.375, 0.5, 0.375, 0.75, 0.125, 0.75, 0.625, 0.5, 0.875, 0.5, 0.875, 0.75, 0.625, 0.75, 0.375, 0.0, 0.625, 0.0, 0.625, 0.25, 0.375, 0.25, 0.375, 0.25, 0.625, 0.25, 0.625, 0.5, 0.375, 0.5, 0.375, 0.5, 0.625, 0.5, 0.625, 0.75, 0.375, 0.75, 0.375, 0.75, 0.625, 0.75, 0.625, 1.0, 0.375, 1.0, 0.125, 0.5, 0.375, 0.5, 0.375, 0.75, 0.125, 0.75, 0.625, 0.5, 0.875, 0.5, 0.875, 0.75, 0.625, 0.75, 0.375, 0.0, 0.625, 0.0, 0.625, 0.25, 0.375, 0.25, 0.375, 0.25, 0.625, 0.25, 0.625, 0.5, 0.375, 0.5, 0.375, 0.5, 0.625, 0.5, 0.625, 0.75, 0.375, 0.75, 0.375, 0.75, 0.625, 0.75, 0.625, 1.0, 0.375, 1.0, 0.125, 0.5, 0.375, 0.5, 0.375, 0.75, 0.125, 0.75, 0.625, 0.5, 0.875, 0.5, 0.875, 0.75, 0.625, 0.75, 0.375, 0.0, 0.625, 0.0, 0.625, 0.25, 0.375, 0.25, 0.375, 0.25, 0.625, 0.25, 0.625, 0.5, 0.375, 0.5, 0.375, 0.5, 0.625, 0.5, 0.625, 0.75, 0.375, 0.75, 0.375, 0.75, 0.625, 0.75, 0.625, 1.0, 0.375, 1.0, 0.125, 0.5, 0.375, 0.5, 0.375, 0.75, 0.125, 0.75, 0.625, 0.5, 0.875, 0.5, 0.875, 0.75, 0.625, 0.75, 0.375, 0.0, 0.625, 0.0, 0.625, 0.25, 0.375, 0.25, 0.375, 0.25, 0.625, 0.25, 0.625, 0.5, 0.375, 0.5, 0.375, 0.5, 0.625, 0.5, 0.625, 0.75, 0.375, 0.75, 0.375, 0.75, 0.625, 0.75, 0.625, 1.0, 0.375, 1.0, 0.125, 0.5, 0.375, 0.5, 0.375, 0.75, 0.125, 0.75, 0.625, 0.5, 0.875, 0.5, 0.875, 0.75, 0.625, 0.75, 0.375, 0.0, 0.625, 0.0, 0.625, 0.25, 0.375, 0.25, 0.375, 0.25, 0.625, 0.25, 0.625, 0.5, 0.375, 0.5, 0.375, 0.5, 0.625, 0.5, 0.625, 0.75, 0.375, 0.75, 0.375, 0.75, 0.625, 0.75, 0.625, 1.0, 0.375, 1.0, 0.125, 0.5, 0.375, 0.5, 0.375, 0.75, 0.125, 0.75, 0.625, 0.5, 0.875, 0.5, 0.875, 0.75, 0.625, 0.75, 0.375, 0.0, 0.625, 0.0, 0.625, 0.25, 0.375, 0.25, 0.375, 0.25, 0.625, 0.25, 0.625, 0.5, 0.375, 0.5, 0.375, 0.5, 0.625, 0.5, 0.625, 0.75, 0.375, 0.75, 0.375, 0.75, 0.625, 0.75, 0.625, 1.0, 0.375, 1.0, 0.125, 0.5, 0.375, 0.5, 0.375, 0.75, 0.125, 0.75, 0.625, 0.5, 0.875, 0.5, 0.875, 0.75, 0.625, 0.75, 0.375, 0.0, 0.625, 0.0, 0.625, 0.25, 0.375, 0.25, 0.375, 0.25, 0.625, 0.25, 0.625, 0.5, 0.375, 0.5, 0.375, 0.5, 0.625, 0.5, 0.625, 0.75, 0.375, 0.75, 0.375, 0.75, 0.625, 0.75, 0.625, 1.0, 0.375, 1.0, 0.125, 0.5, 0.375, 0.5, 0.375, 0.75, 0.125, 0.75, 0.625, 0.5, 0.875, 0.5, 0.875, 0.75, 0.625, 0.75, 0.375, 0.0, 0.625, 0.0, 0.625, 0.25, 0.375, 0.25, 0.375, 0.25, 0.625, 0.25, 0.625, 0.5, 0.375, 0.5, 0.375, 0.5, 0.625, 0.5, 0.625, 0.75, 0.375, 0.75, 0.375, 0.75, 0.625, 0.75, 0.625, 1.0, 0.375, 1.0, 0.125, 0.5, 0.375, 0.5, 0.375, 0.75, 0.125, 0.75, 0.625, 0.5, 0.875, 0.5, 0.875, 0.75, 0.625, 0.75, 0.375, 0.0, 0.625, 0.0, 0.625, 0.25, 0.375, 0.25, 0.375, 0.25, 0.625, 0.25, 0.625, 0.5, 0.375, 0.5, 0.375, 0.5, 0.625, 0.5, 0.625, 0.75, 0.375, 0.75, 0.375, 0.75, 0.625, 0.75, 0.625, 1.0, 0.375, 1.0, 0.125, 0.5, 0.375, 0.5, 0.375, 0.75, 0.125, 0.75, 0.625, 0.5, 0.875, 0.5, 0.875, 0.75, 0.625, 0.75, 0.375, 0.0, 0.625, 0.0, 0.625, 0.25, 0.375, 0.25, 0.375, 0.25, 0.625, 0.25, 0.625, 0.5, 0.375, 0.5, 0.375, 0.5, 0.625, 0.5, 0.625, 0.75, 0.375, 0.75, 0.375, 0.75, 0.625, 0.75, 0.625, 1.0, 0.375, 1.0, 0.125, 0.5, 0.375, 0.5, 0.375, 0.75, 0.125, 0.75, 0.625, 0.5, 0.875, 0.5, 0.875, 0.75, 0.625, 0.75, 0.375, 0.0, 0.625, 0.0, 0.625, 0.25, 0.375, 0.25, 0.375, 0.25, 0.625, 0.25, 0.625, 0.5, 0.375, 0.5, 0.375, 0.5, 0.625, 0.5, 0.625, 0.75, 0.375, 0.75, 0.375, 0.75, 0.625, 0.75, 0.625, 1.0, 0.375, 1.0, 0.125, 0.5, 0.375, 0.5, 0.375, 0.75, 0.125, 0.75, 0.625, 0.5, 0.875, 0.5, 0.875, 0.75, 0.625, 0.75, 0.375, 0.0, 0.625, 0.0, 0.625, 0.25, 0.375, 0.25, 0.375, 0.25, 0.625, 0.25, 0.625, 0.5, 0.375, 0.5, 0.375, 0.5, 0.625, 0.5, 0.625, 0.75, 0.375, 0.75, 0.375, 0.75, 0.625, 0.75, 0.625, 1.0, 0.375, 1.0, 0.125, 0.5, 0.375, 0.5, 0.375, 0.75, 0.125, 0.75, 0.625, 0.5, 0.875, 0.5, 0.875, 0.75, 0.625, 0.75, 0.375, 0.0, 0.625, 0.0, 0.625, 0.25, 0.375, 0.25, 0.375, 0.25, 0.625, 0.25, 0.625, 0.5, 0.375, 0.5, 0.375, 0.5, 0.625, 0.5, 0.625, 0.75, 0.375, 0.75, 0.375, 0.75, 0.625, 0.75, 0.625, 1.0, 0.375, 1.0, 0.125, 0.5, 0.375, 0.5, 0.375, 0.75, 0.125, 0.75, 0.625, 0.5, 0.875, 0.5, 0.875, 0.75, 0.625, 0.75, 0.375, 0.0, 0.625, 0.0, 0.625, 0.25, 0.375, 0.25, 0.375, 0.25, 0.625, 0.25, 0.625, 0.5, 0.375, 0.5, 0.375, 0.5, 0.625, 0.5, 0.625, 0.75, 0.375, 0.75, 0.375, 0.75, 0.625, 0.75, 0.625, 1.0, 0.375, 1.0, 0.125, 0.5, 0.375, 0.5, 0.375, 0.75, 0.125, 0.75, 0.625, 0.5, 0.875, 0.5, 0.875, 0.75, 0.625, 0.75, -1.416, -34.16, -1.416, -35.18, 0.04504, -35.18, 0.04504, -34.16, 1.297, -34.15, 1.368, -34.15, 1.368, -33.15, 1.297, -33.15, 0.04504, -34.16, 0.04504, -35.18, 0.1288, -35.18, 0.1288, -34.16, -1.416, -6.501, -1.345, -6.501, -1.345, 4.764, -1.416, 4.764, -1.345, 17.32, -1.416, 17.32, -1.416, 6.054, -1.345, 6.054, 0.04503, -37.21, 0.04503, -36.19, -1.416, -36.19, -1.416, -37.21, -1.346, -32.14, -1.346, -31.12, -1.416, -31.12, -1.416, -32.14, -1.345, 6.054, -1.416, 6.054, -1.416, 5.409, -1.345, 5.409, -1.346, -31.12, -1.346, -32.14, 1.367, -32.14, 1.367, -31.12, -1.416, 4.764, -1.345, 4.764, -1.345, 5.409, -1.416, 5.409, 1.368, 6.054, 1.368, 5.409, 1.438, 5.409, 1.438, 6.054, -1.345, 6.054, -1.345, 5.409, 1.368, 5.409, 1.368, 6.054, 1.297, -34.16, 1.297, -33.15, -1.416, -33.15, -1.416, -34.16, -1.345, 5.409, -1.345, 4.764, 1.368, 4.764, 1.368, 5.409, -1.333, -29.09, -1.333, -28.08, -1.416, -28.08, -1.416, -29.09, 1.368, 6.054, 1.438, 6.054, 1.438, 38.32, 1.368, 38.32, 1.368, 5.409, 1.368, 4.764, 1.438, 4.764, 1.438, 5.409, 1.367, -31.12, 1.367, -32.14, 1.438, -32.14, 1.438, -31.12, 2.854, -28.08, 2.854, -29.09, 2.928, -29.09, 2.928, -28.08, 2.77, -30.11, 2.77, -29.09, -1.416, -29.09, -1.416, -30.11, 1.438, 4.764, 1.368, 4.764, 1.368, -27.51, 1.438, -27.51, -1.333, -28.08, -1.333, -29.09, 2.854, -29.09, 2.854, -28.08, -1.346, -31.12, -1.346, -30.11, -1.416, -30.11, -1.416, -31.12, 1.368, 38.32, 1.438, 38.32, 1.438, 38.9, 1.368, 38.9, -1.346, -30.11, -1.346, -31.12, 1.37, -31.12, 1.37, -30.11, 1.438, -27.51, 1.368, -27.51, 1.368, -28.08, 1.438, -28.08, -1.348, -28.08, -1.348, -27.51, -1.416, -27.51, -1.416, -28.08, 1.368, -28.08, 1.368, -27.51, -1.348, -27.51, -1.348, -28.08, 1.299, -33.15, 1.299, -32.14, -1.416, -32.14, -1.416, -33.15, 1.368, 38.32, 1.368, 38.9, -1.348, 38.9, -1.348, 38.32, -1.342, -36.19, -1.342, -35.18, -1.416, -35.18, -1.416, -36.19, 1.37, -30.11, 1.37, -31.12, 1.438, -31.12, 1.438, -30.11, -1.348, 38.32, -1.348, 38.9, -1.416, 38.9, -1.416, 38.32, -1.416, -27.51, -1.348, -27.51, -1.348, -16.45, -1.416, -16.45, 1.299, -33.11, 1.371, -33.11, 1.371, -32.14, 1.299, -32.14, -1.342, -35.18, -1.342, -36.19, 0.09281, -36.19, 0.09282, -35.18, -1.348, 38.32, -1.416, 38.32, -1.416, 27.26, -1.348, 27.26, 1.48, -37.21, 1.48, -36.19, 0.04504, -36.19, 0.04504, -37.21, 1.0, 0.5, 1.0, 1.0, 0.9583, 1.0, 0.9583, 0.5, 0.9583, 0.5, 0.9583, 1.0, 0.9167, 1.0, 0.9167, 0.5, 0.9167, 0.5, 0.9167, 1.0, 0.875, 1.0, 0.875, 0.5, 0.875, 0.5, 0.875, 1.0, 0.8333, 1.0, 0.8333, 0.5, 0.8333, 0.5, 0.8333, 1.0, 0.7917, 1.0, 0.7917, 0.5, 0.7917, 0.5, 0.7917, 1.0, 0.75, 1.0, 0.75, 0.5, 0.75, 0.5, 0.75, 1.0, 0.7083, 1.0, 0.7083, 0.5, 0.7083, 0.5, 0.7083, 1.0, 0.6667, 1.0, 0.6667, 0.5, 0.6667, 0.5, 0.6667, 1.0, 0.625, 1.0, 0.625, 0.5, 0.625, 0.5, 0.625, 1.0, 0.5833, 1.0, 0.5833, 0.5, 0.5833, 0.5, 0.5833, 1.0, 0.5417, 1.0, 0.5417, 0.5, 0.5417, 0.5, 0.5417, 1.0, 0.5, 1.0, 0.5, 0.5, 0.5, 0.5, 0.5, 1.0, 0.4583, 1.0, 0.4583, 0.5, 0.4583, 0.5, 0.4583, 1.0, 0.4167, 1.0, 0.4167, 0.5, 0.4167, 0.5, 0.4167, 1.0, 0.375, 1.0, 0.375, 0.5, 0.375, 0.5, 0.375, 1.0, 0.3333, 1.0, 0.3333, 0.5, 0.3333, 0.5, 0.3333, 1.0, 0.2917, 1.0, 0.2917, 0.5, 0.2917, 0.5, 0.2917, 1.0, 0.25, 1.0, 0.25, 0.5, 0.25, 0.5, 0.25, 1.0, 0.2083, 1.0, 0.2083, 0.5, 0.2083, 0.5, 0.2083, 1.0, 0.1667, 1.0, 0.1667, 0.5, 0.1667, 0.5, 0.1667, 1.0, 0.125, 1.0, 0.125, 0.5, 0.125, 0.5, 0.125, 1.0, 0.08333, 1.0, 0.08333, 0.5, 0.3121, 0.4818, 0.25, 0.49, 0.1879, 0.4818, 0.13, 0.4578, 0.08029, 0.4197, 0.04215, 0.37, 0.01818, 0.3121, 0.01, 0.25, 0.01818, 0.1879, 0.04215, 0.13, 0.08029, 0.08029, 0.13, 0.04215, 0.1879, 0.01818, 0.25, 0.01, 0.3121, 0.01818, 0.37, 0.04215, 0.4197, 0.08029, 0.4578, 0.13, 0.4818, 0.1879, 0.49, 0.25, 0.4818, 0.3121, 0.4578, 0.37, 0.4197, 0.4197, 0.37, 0.4578, 0.08333, 0.5, 0.08333, 1.0, 0.04167, 1.0, 0.04167, 0.5, 0.04167, 0.5, 0.04167, 1.0, -1.863e-07, 1.0, -1.863e-07, 0.5, 0.75, 0.49, 0.8121, 0.4818, 0.87, 0.4578, 0.9197, 0.4197, 0.9578, 0.37, 0.9818, 0.3121, 0.99, 0.25, 0.9818, 0.1879, 0.9578, 0.13, 0.9197, 0.08029, 0.87, 0.04215, 0.8121, 0.01818, 0.75, 0.01, 0.6879, 0.01818, 0.63, 0.04215, 0.5803, 0.08029, 0.5422, 0.13, 0.5182, 0.1879, 0.51, 0.25, 0.5182, 0.3121, 0.5422, 0.37, 0.5803, 0.4197, 0.63, 0.4578, 0.6879, 0.4818, 1.0, 0.5, 1.0, 1.0, 0.9583, 1.0, 0.9583, 0.5, 0.9583, 0.5, 0.9583, 1.0, 0.9167, 1.0, 0.9167, 0.5, 0.9167, 0.5, 0.9167, 1.0, 0.875, 1.0, 0.875, 0.5, 0.875, 0.5, 0.875, 1.0, 0.8333, 1.0, 0.8333, 0.5, 0.8333, 0.5, 0.8333, 1.0, 0.7917, 1.0, 0.7917, 0.5, 0.7917, 0.5, 0.7917, 1.0, 0.75, 1.0, 0.75, 0.5, 0.75, 0.5, 0.75, 1.0, 0.7083, 1.0, 0.7083, 0.5, 0.7083, 0.5, 0.7083, 1.0, 0.6667, 1.0, 0.6667, 0.5, 0.6667, 0.5, 0.6667, 1.0, 0.625, 1.0, 0.625, 0.5, 0.625, 0.5, 0.625, 1.0, 0.5833, 1.0, 0.5833, 0.5, 0.5833, 0.5, 0.5833, 1.0, 0.5417, 1.0, 0.5417, 0.5, 0.5417, 0.5, 0.5417, 1.0, 0.5, 1.0, 0.5, 0.5, 0.5, 0.5, 0.5, 1.0, 0.4583, 1.0, 0.4583, 0.5, 0.4583, 0.5, 0.4583, 1.0, 0.4167, 1.0, 0.4167, 0.5, 0.4167, 0.5, 0.4167, 1.0, 0.375, 1.0, 0.375, 0.5, 0.375, 0.5, 0.375, 1.0, 0.3333, 1.0, 0.3333, 0.5, 0.3333, 0.5, 0.3333, 1.0, 0.2917, 1.0, 0.2917, 0.5, 0.2917, 0.5, 0.2917, 1.0, 0.25, 1.0, 0.25, 0.5, 0.25, 0.5, 0.25, 1.0, 0.2083, 1.0, 0.2083, 0.5, 0.2083, 0.5, 0.2083, 1.0, 0.1667, 1.0, 0.1667, 0.5, 0.1667, 0.5, 0.1667, 1.0, 0.125, 1.0, 0.125, 0.5, 0.125, 0.5, 0.125, 1.0, 0.08333, 1.0, 0.08333, 0.5, 0.3121, 0.4818, 0.25, 0.49, 0.1879, 0.4818, 0.13, 0.4578, 0.08029, 0.4197, 0.04215, 0.37, 0.01818, 0.3121, 0.01, 0.25, 0.01818, 0.1879, 0.04215, 0.13, 0.08029, 0.08029, 0.13, 0.04215, 0.1879, 0.01818, 0.25, 0.01, 0.3121, 0.01818, 0.37, 0.04215, 0.4197, 0.08029, 0.4578, 0.13, 0.4818, 0.1879, 0.49, 0.25, 0.4818, 0.3121, 0.4578, 0.37, 0.4197, 0.4197, 0.37, 0.4578, 0.08333, 0.5, 0.08333, 1.0, 0.04167, 1.0, 0.04167, 0.5, 0.04167, 0.5, 0.04167, 1.0, -1.863e-07, 1.0, -1.863e-07, 0.5, 0.75, 0.49, 0.8121, 0.4818, 0.87, 0.4578, 0.9197, 0.4197, 0.9578, 0.37, 0.9818, 0.3121, 0.99, 0.25, 0.9818, 0.1879, 0.9578, 0.13, 0.9197, 0.08029, 0.87, 0.04215, 0.8121, 0.01818, 0.75, 0.01, 0.6879, 0.01818, 0.63, 0.04215, 0.5803, 0.08029, 0.5422, 0.13, 0.5182, 0.1879, 0.51, 0.25, 0.5182, 0.3121, 0.5422, 0.37, 0.5803, 0.4197, 0.63, 0.4578, 0.6879, 0.4818, 1.0, 0.5, 1.0, 1.0, 0.9583, 1.0, 0.9583, 0.5, 0.9583, 0.5, 0.9583, 1.0, 0.9167, 1.0, 0.9167, 0.5, 0.9167, 0.5, 0.9167, 1.0, 0.875, 1.0, 0.875, 0.5, 0.875, 0.5, 0.875, 1.0, 0.8333, 1.0, 0.8333, 0.5, 0.8333, 0.5, 0.8333, 1.0, 0.7917, 1.0, 0.7917, 0.5, 0.7917, 0.5, 0.7917, 1.0, 0.75, 1.0, 0.75, 0.5, 0.75, 0.5, 0.75, 1.0, 0.7083, 1.0, 0.7083, 0.5, 0.7083, 0.5, 0.7083, 1.0, 0.6667, 1.0, 0.6667, 0.5, 0.6667, 0.5, 0.6667, 1.0, 0.625, 1.0, 0.625, 0.5, 0.625, 0.5, 0.625, 1.0, 0.5833, 1.0, 0.5833, 0.5, 0.5833, 0.5, 0.5833, 1.0, 0.5417, 1.0, 0.5417, 0.5, 0.5417, 0.5, 0.5417, 1.0, 0.5, 1.0, 0.5, 0.5, 0.5, 0.5, 0.5, 1.0, 0.4583, 1.0, 0.4583, 0.5, 0.4583, 0.5, 0.4583, 1.0, 0.4167, 1.0, 0.4167, 0.5, 0.4167, 0.5, 0.4167, 1.0, 0.375, 1.0, 0.375, 0.5, 0.375, 0.5, 0.375, 1.0, 0.3333, 1.0, 0.3333, 0.5, 0.3333, 0.5, 0.3333, 1.0, 0.2917, 1.0, 0.2917, 0.5, 0.2917, 0.5, 0.2917, 1.0, 0.25, 1.0, 0.25, 0.5, 0.25, 0.5, 0.25, 1.0, 0.2083, 1.0, 0.2083, 0.5, 0.2083, 0.5, 0.2083, 1.0, 0.1667, 1.0, 0.1667, 0.5, 0.1667, 0.5, 0.1667, 1.0, 0.125, 1.0, 0.125, 0.5, 0.125, 0.5, 0.125, 1.0, 0.08333, 1.0, 0.08333, 0.5, 0.3121, 0.4818, 0.25, 0.49, 0.1879, 0.4818, 0.13, 0.4578, 0.08029, 0.4197, 0.04215, 0.37, 0.01818, 0.3121, 0.01, 0.25, 0.01818, 0.1879, 0.04215, 0.13, 0.08029, 0.08029, 0.13, 0.04215, 0.1879, 0.01818, 0.25, 0.01, 0.3121, 0.01818, 0.37, 0.04215, 0.4197, 0.08029, 0.4578, 0.13, 0.4818, 0.1879, 0.49, 0.25, 0.4818, 0.3121, 0.4578, 0.37, 0.4197, 0.4197, 0.37, 0.4578, 0.08333, 0.5, 0.08333, 1.0, 0.04167, 1.0, 0.04167, 0.5, 0.04167, 0.5, 0.04167, 1.0, -1.863e-07, 1.0, -1.863e-07, 0.5, 0.75, 0.49, 0.8121, 0.4818, 0.87, 0.4578, 0.9197, 0.4197, 0.9578, 0.37, 0.9818, 0.3121, 0.99, 0.25, 0.9818, 0.1879, 0.9578, 0.13, 0.9197, 0.08029, 0.87, 0.04215, 0.8121, 0.01818, 0.75, 0.01, 0.6879, 0.01818, 0.63, 0.04215, 0.5803, 0.08029, 0.5422, 0.13, 0.5182, 0.1879, 0.51, 0.25, 0.5182, 0.3121, 0.5422, 0.37, 0.5803, 0.4197, 0.63, 0.4578, 0.6879, 0.4818, 1.0, 0.5, 1.0, 1.0, 0.9583, 1.0, 0.9583, 0.5, 0.9583, 0.5, 0.9583, 1.0, 0.9167, 1.0, 0.9167, 0.5, 0.9167, 0.5, 0.9167, 1.0, 0.875, 1.0, 0.875, 0.5, 0.875, 0.5, 0.875, 1.0, 0.8333, 1.0, 0.8333, 0.5, 0.8333, 0.5, 0.8333, 1.0, 0.7917, 1.0, 0.7917, 0.5, 0.7917, 0.5, 0.7917, 1.0, 0.75, 1.0, 0.75, 0.5, 0.75, 0.5, 0.75, 1.0, 0.7083, 1.0, 0.7083, 0.5, 0.7083, 0.5, 0.7083, 1.0, 0.6667, 1.0, 0.6667, 0.5, 0.6667, 0.5, 0.6667, 1.0, 0.625, 1.0, 0.625, 0.5, 0.625, 0.5, 0.625, 1.0, 0.5833, 1.0, 0.5833, 0.5, 0.5833, 0.5, 0.5833, 1.0, 0.5417, 1.0, 0.5417, 0.5, 0.5417, 0.5, 0.5417, 1.0, 0.5, 1.0, 0.5, 0.5, 0.5, 0.5, 0.5, 1.0, 0.4583, 1.0, 0.4583, 0.5, 0.4583, 0.5, 0.4583, 1.0, 0.4167, 1.0, 0.4167, 0.5, 0.4167, 0.5, 0.4167, 1.0, 0.375, 1.0, 0.375, 0.5, 0.375, 0.5, 0.375, 1.0, 0.3333, 1.0, 0.3333, 0.5, 0.3333, 0.5, 0.3333, 1.0, 0.2917, 1.0, 0.2917, 0.5, 0.2917, 0.5, 0.2917, 1.0, 0.25, 1.0, 0.25, 0.5, 0.25, 0.5, 0.25, 1.0, 0.2083, 1.0, 0.2083, 0.5, 0.2083, 0.5, 0.2083, 1.0, 0.1667, 1.0, 0.1667, 0.5, 0.1667, 0.5, 0.1667, 1.0, 0.125, 1.0, 0.125, 0.5, 0.125, 0.5, 0.125, 1.0, 0.08333, 1.0, 0.08333, 0.5, 0.3121, 0.4818, 0.25, 0.49, 0.1879, 0.4818, 0.13, 0.4578, 0.08029, 0.4197, 0.04215, 0.37, 0.01818, 0.3121, 0.01, 0.25, 0.01818, 0.1879, 0.04215, 0.13, 0.08029, 0.08029, 0.13, 0.04215, 0.1879, 0.01818, 0.25, 0.01, 0.3121, 0.01818, 0.37, 0.04215, 0.4197, 0.08029, 0.4578, 0.13, 0.4818, 0.1879, 0.49, 0.25, 0.4818, 0.3121, 0.4578, 0.37, 0.4197, 0.4197, 0.37, 0.4578, 0.08333, 0.5, 0.08333, 1.0, 0.04167, 1.0, 0.04167, 0.5, 0.04167, 0.5, 0.04167, 1.0, -1.863e-07, 1.0, -1.863e-07, 0.5, 0.75, 0.49, 0.8121, 0.4818, 0.87, 0.4578, 0.9197, 0.4197, 0.9578, 0.37, 0.9818, 0.3121, 0.99, 0.25, 0.9818, 0.1879, 0.9578, 0.13, 0.9197, 0.08029, 0.87, 0.04215, 0.8121, 0.01818, 0.75, 0.01, 0.6879, 0.01818, 0.63, 0.04215, 0.5803, 0.08029, 0.5422, 0.13, 0.5182, 0.1879, 0.51, 0.25, 0.5182, 0.3121, 0.5422, 0.37, 0.5803, 0.4197, 0.63, 0.4578, 0.6879, 0.4818, 1.0, 0.5, 1.0, 1.0, 0.9583, 1.0, 0.9583, 0.5, 0.9583, 0.5, 0.9583, 1.0, 0.9167, 1.0, 0.9167, 0.5, 0.9167, 0.5, 0.9167, 1.0, 0.875, 1.0, 0.875, 0.5, 0.875, 0.5, 0.875, 1.0, 0.8333, 1.0, 0.8333, 0.5, 0.8333, 0.5, 0.8333, 1.0, 0.7917, 1.0, 0.7917, 0.5, 0.7917, 0.5, 0.7917, 1.0, 0.75, 1.0, 0.75, 0.5, 0.75, 0.5, 0.75, 1.0, 0.7083, 1.0, 0.7083, 0.5, 0.7083, 0.5, 0.7083, 1.0, 0.6667, 1.0, 0.6667, 0.5, 0.6667, 0.5, 0.6667, 1.0, 0.625, 1.0, 0.625, 0.5, 0.625, 0.5, 0.625, 1.0, 0.5833, 1.0, 0.5833, 0.5, 0.5833, 0.5, 0.5833, 1.0, 0.5417, 1.0, 0.5417, 0.5, 0.5417, 0.5, 0.5417, 1.0, 0.5, 1.0, 0.5, 0.5, 0.5, 0.5, 0.5, 1.0, 0.4583, 1.0, 0.4583, 0.5, 0.4583, 0.5, 0.4583, 1.0, 0.4167, 1.0, 0.4167, 0.5, 0.4167, 0.5, 0.4167, 1.0, 0.375, 1.0, 0.375, 0.5, 0.375, 0.5, 0.375, 1.0, 0.3333, 1.0, 0.3333, 0.5, 0.3333, 0.5, 0.3333, 1.0, 0.2917, 1.0, 0.2917, 0.5, 0.2917, 0.5, 0.2917, 1.0, 0.25, 1.0, 0.25, 0.5, 0.25, 0.5, 0.25, 1.0, 0.2083, 1.0, 0.2083, 0.5, 0.2083, 0.5, 0.2083, 1.0, 0.1667, 1.0, 0.1667, 0.5, 0.1667, 0.5, 0.1667, 1.0, 0.125, 1.0, 0.125, 0.5, 0.125, 0.5, 0.125, 1.0, 0.08333, 1.0, 0.08333, 0.5, 0.3121, 0.4818, 0.25, 0.49, 0.1879, 0.4818, 0.13, 0.4578, 0.08029, 0.4197, 0.04215, 0.37, 0.01818, 0.3121, 0.01, 0.25, 0.01818, 0.1879, 0.04215, 0.13, 0.08029, 0.08029, 0.13, 0.04215, 0.1879, 0.01818, 0.25, 0.01, 0.3121, 0.01818, 0.37, 0.04215, 0.4197, 0.08029, 0.4578, 0.13, 0.4818, 0.1879, 0.49, 0.25, 0.4818, 0.3121, 0.4578, 0.37, 0.4197, 0.4197, 0.37, 0.4578, 0.08333, 0.5, 0.08333, 1.0, 0.04167, 1.0, 0.04167, 0.5, 0.04167, 0.5, 0.04167, 1.0, -1.863e-07, 1.0, -1.863e-07, 0.5, 0.75, 0.49, 0.8121, 0.4818, 0.87, 0.4578, 0.9197, 0.4197, 0.9578, 0.37, 0.9818, 0.3121, 0.99, 0.25, 0.9818, 0.1879, 0.9578, 0.13, 0.9197, 0.08029, 0.87, 0.04215, 0.8121, 0.01818, 0.75, 0.01, 0.6879, 0.01818, 0.63, 0.04215, 0.5803, 0.08029, 0.5422, 0.13, 0.5182, 0.1879, 0.51, 0.25, 0.5182, 0.3121, 0.5422, 0.37, 0.5803, 0.4197, 0.63, 0.4578, 0.6879, 0.4818, 1.0, 0.5, 1.0, 1.0, 0.9583, 1.0, 0.9583, 0.5, 0.9583, 0.5, 0.9583, 1.0, 0.9167, 1.0, 0.9167, 0.5, 0.9167, 0.5, 0.9167, 1.0, 0.875, 1.0, 0.875, 0.5, 0.875, 0.5, 0.875, 1.0, 0.8333, 1.0, 0.8333, 0.5, 0.8333, 0.5, 0.8333, 1.0, 0.7917, 1.0, 0.7917, 0.5, 0.7917, 0.5, 0.7917, 1.0, 0.75, 1.0, 0.75, 0.5, 0.75, 0.5, 0.75, 1.0, 0.7083, 1.0, 0.7083, 0.5, 0.7083, 0.5, 0.7083, 1.0, 0.6667, 1.0, 0.6667, 0.5, 0.6667, 0.5, 0.6667, 1.0, 0.625, 1.0, 0.625, 0.5, 0.625, 0.5, 0.625, 1.0, 0.5833, 1.0, 0.5833, 0.5, 0.5833, 0.5, 0.5833, 1.0, 0.5417, 1.0, 0.5417, 0.5, 0.5417, 0.5, 0.5417, 1.0, 0.5, 1.0, 0.5, 0.5, 0.5, 0.5, 0.5, 1.0, 0.4583, 1.0, 0.4583, 0.5, 0.4583, 0.5, 0.4583, 1.0, 0.4167, 1.0, 0.4167, 0.5, 0.4167, 0.5, 0.4167, 1.0, 0.375, 1.0, 0.375, 0.5, 0.375, 0.5, 0.375, 1.0, 0.3333, 1.0, 0.3333, 0.5, 0.3333, 0.5, 0.3333, 1.0, 0.2917, 1.0, 0.2917, 0.5, 0.2917, 0.5, 0.2917, 1.0, 0.25, 1.0, 0.25, 0.5, 0.25, 0.5, 0.25, 1.0, 0.2083, 1.0, 0.2083, 0.5, 0.2083, 0.5, 0.2083, 1.0, 0.1667, 1.0, 0.1667, 0.5, 0.1667, 0.5, 0.1667, 1.0, 0.125, 1.0, 0.125, 0.5, 0.125, 0.5, 0.125, 1.0, 0.08333, 1.0, 0.08333, 0.5, 0.3121, 0.4818, 0.25, 0.49, 0.1879, 0.4818, 0.13, 0.4578, 0.08029, 0.4197, 0.04215, 0.37, 0.01818, 0.3121, 0.01, 0.25, 0.01818, 0.1879, 0.04215, 0.13, 0.08029, 0.08029, 0.13, 0.04215, 0.1879, 0.01818, 0.25, 0.01, 0.3121, 0.01818, 0.37, 0.04215, 0.4197, 0.08029, 0.4578, 0.13, 0.4818, 0.1879, 0.49, 0.25, 0.4818, 0.3121, 0.4578, 0.37, 0.4197, 0.4197, 0.37, 0.4578, 0.08333, 0.5, 0.08333, 1.0, 0.04167, 1.0, 0.04167, 0.5, 0.04167, 0.5, 0.04167, 1.0, -1.863e-07, 1.0, -1.863e-07, 0.5, 0.75, 0.49, 0.8121, 0.4818, 0.87, 0.4578, 0.9197, 0.4197, 0.9578, 0.37, 0.9818, 0.3121, 0.99, 0.25, 0.9818, 0.1879, 0.9578, 0.13, 0.9197, 0.08029, 0.87, 0.04215, 0.8121, 0.01818, 0.75, 0.01, 0.6879, 0.01818, 0.63, 0.04215, 0.5803, 0.08029, 0.5422, 0.13, 0.5182, 0.1879, 0.51, 0.25, 0.5182, 0.3121, 0.5422, 0.37, 0.5803, 0.4197, 0.63, 0.4578, 0.6879, 0.4818, 1.0, 0.5, 1.0, 1.0, 0.9583, 1.0, 0.9583, 0.5, 0.9583, 0.5, 0.9583, 1.0, 0.9167, 1.0, 0.9167, 0.5, 0.9167, 0.5, 0.9167, 1.0, 0.875, 1.0, 0.875, 0.5, 0.875, 0.5, 0.875, 1.0, 0.8333, 1.0, 0.8333, 0.5, 0.8333, 0.5, 0.8333, 1.0, 0.7917, 1.0, 0.7917, 0.5, 0.7917, 0.5, 0.7917, 1.0, 0.75, 1.0, 0.75, 0.5, 0.75, 0.5, 0.75, 1.0, 0.7083, 1.0, 0.7083, 0.5, 0.7083, 0.5, 0.7083, 1.0, 0.6667, 1.0, 0.6667, 0.5, 0.6667, 0.5, 0.6667, 1.0, 0.625, 1.0, 0.625, 0.5, 0.625, 0.5, 0.625, 1.0, 0.5833, 1.0, 0.5833, 0.5, 0.5833, 0.5, 0.5833, 1.0, 0.5417, 1.0, 0.5417, 0.5, 0.5417, 0.5, 0.5417, 1.0, 0.5, 1.0, 0.5, 0.5, 0.5, 0.5, 0.5, 1.0, 0.4583, 1.0, 0.4583, 0.5, 0.4583, 0.5, 0.4583, 1.0, 0.4167, 1.0, 0.4167, 0.5, 0.4167, 0.5, 0.4167, 1.0, 0.375, 1.0, 0.375, 0.5, 0.375, 0.5, 0.375, 1.0, 0.3333, 1.0, 0.3333, 0.5, 0.3333, 0.5, 0.3333, 1.0, 0.2917, 1.0, 0.2917, 0.5, 0.2917, 0.5, 0.2917, 1.0, 0.25, 1.0, 0.25, 0.5, 0.25, 0.5, 0.25, 1.0, 0.2083, 1.0, 0.2083, 0.5, 0.2083, 0.5, 0.2083, 1.0, 0.1667, 1.0, 0.1667, 0.5, 0.1667, 0.5, 0.1667, 1.0, 0.125, 1.0, 0.125, 0.5, 0.125, 0.5, 0.125, 1.0, 0.08333, 1.0, 0.08333, 0.5, 0.3121, 0.4818, 0.25, 0.49, 0.1879, 0.4818, 0.13, 0.4578, 0.08029, 0.4197, 0.04215, 0.37, 0.01818, 0.3121, 0.01, 0.25, 0.01818, 0.1879, 0.04215, 0.13, 0.08029, 0.08029, 0.13, 0.04215, 0.1879, 0.01818, 0.25, 0.01, 0.3121, 0.01818, 0.37, 0.04215, 0.4197, 0.08029, 0.4578, 0.13, 0.4818, 0.1879, 0.49, 0.25, 0.4818, 0.3121, 0.4578, 0.37, 0.4197, 0.4197, 0.37, 0.4578, 0.08333, 0.5, 0.08333, 1.0, 0.04167, 1.0, 0.04167, 0.5, 0.04167, 0.5, 0.04167, 1.0, -1.863e-07, 1.0, -1.863e-07, 0.5, 0.75, 0.49, 0.8121, 0.4818, 0.87, 0.4578, 0.9197, 0.4197, 0.9578, 0.37, 0.9818, 0.3121, 0.99, 0.25, 0.9818, 0.1879, 0.9578, 0.13, 0.9197, 0.08029, 0.87, 0.04215, 0.8121, 0.01818, 0.75, 0.01, 0.6879, 0.01818, 0.63, 0.04215, 0.5803, 0.08029, 0.5422, 0.13, 0.5182, 0.1879, 0.51, 0.25, 0.5182, 0.3121, 0.5422, 0.37, 0.5803, 0.4197, 0.63, 0.4578, 0.6879, 0.4818, 1.0, 0.5, 1.0, 1.0, 0.9583, 1.0, 0.9583, 0.5, 0.9583, 0.5, 0.9583, 1.0, 0.9167, 1.0, 0.9167, 0.5, 0.9167, 0.5, 0.9167, 1.0, 0.875, 1.0, 0.875, 0.5, 0.875, 0.5, 0.875, 1.0, 0.8333, 1.0, 0.8333, 0.5, 0.8333, 0.5, 0.8333, 1.0, 0.7917, 1.0, 0.7917, 0.5, 0.7917, 0.5, 0.7917, 1.0, 0.75, 1.0, 0.75, 0.5, 0.75, 0.5, 0.75, 1.0, 0.7083, 1.0, 0.7083, 0.5, 0.7083, 0.5, 0.7083, 1.0, 0.6667, 1.0, 0.6667, 0.5, 0.6667, 0.5, 0.6667, 1.0, 0.625, 1.0, 0.625, 0.5, 0.625, 0.5, 0.625, 1.0, 0.5833, 1.0, 0.5833, 0.5, 0.5833, 0.5, 0.5833, 1.0, 0.5417, 1.0, 0.5417, 0.5, 0.5417, 0.5, 0.5417, 1.0, 0.5, 1.0, 0.5, 0.5, 0.5, 0.5, 0.5, 1.0, 0.4583, 1.0, 0.4583, 0.5, 0.4583, 0.5, 0.4583, 1.0, 0.4167, 1.0, 0.4167, 0.5, 0.4167, 0.5, 0.4167, 1.0, 0.375, 1.0, 0.375, 0.5, 0.375, 0.5, 0.375, 1.0, 0.3333, 1.0, 0.3333, 0.5, 0.3333, 0.5, 0.3333, 1.0, 0.2917, 1.0, 0.2917, 0.5, 0.2917, 0.5, 0.2917, 1.0, 0.25, 1.0, 0.25, 0.5, 0.25, 0.5, 0.25, 1.0, 0.2083, 1.0, 0.2083, 0.5, 0.2083, 0.5, 0.2083, 1.0, 0.1667, 1.0, 0.1667, 0.5, 0.1667, 0.5, 0.1667, 1.0, 0.125, 1.0, 0.125, 0.5, 0.125, 0.5, 0.125, 1.0, 0.08333, 1.0, 0.08333, 0.5, 0.3121, 0.4818, 0.25, 0.49, 0.1879, 0.4818, 0.13, 0.4578, 0.08029, 0.4197, 0.04215, 0.37, 0.01818, 0.3121, 0.01, 0.25, 0.01818, 0.1879, 0.04215, 0.13, 0.08029, 0.08029, 0.13, 0.04215, 0.1879, 0.01818, 0.25, 0.01, 0.3121, 0.01818, 0.37, 0.04215, 0.4197, 0.08029, 0.4578, 0.13, 0.4818, 0.1879, 0.49, 0.25, 0.4818, 0.3121, 0.4578, 0.37, 0.4197, 0.4197, 0.37, 0.4578, 0.08333, 0.5, 0.08333, 1.0, 0.04167, 1.0, 0.04167, 0.5, 0.04167, 0.5, 0.04167, 1.0, -1.863e-07, 1.0, -1.863e-07, 0.5, 0.75, 0.49, 0.8121, 0.4818, 0.87, 0.4578, 0.9197, 0.4197, 0.9578, 0.37, 0.9818, 0.3121, 0.99, 0.25, 0.9818, 0.1879, 0.9578, 0.13, 0.9197, 0.08029, 0.87, 0.04215, 0.8121, 0.01818, 0.75, 0.01, 0.6879, 0.01818, 0.63, 0.04215, 0.5803, 0.08029, 0.5422, 0.13, 0.5182, 0.1879, 0.51, 0.25, 0.5182, 0.3121, 0.5422, 0.37, 0.5803, 0.4197, 0.63, 0.4578, 0.6879, 0.4818, 1.0, 0.5, 1.0, 1.0, 0.9583, 1.0, 0.9583, 0.5, 0.9583, 0.5, 0.9583, 1.0, 0.9167, 1.0, 0.9167, 0.5, 0.9167, 0.5, 0.9167, 1.0, 0.875, 1.0, 0.875, 0.5, 0.875, 0.5, 0.875, 1.0, 0.8333, 1.0, 0.8333, 0.5, 0.8333, 0.5, 0.8333, 1.0, 0.7917, 1.0, 0.7917, 0.5, 0.7917, 0.5, 0.7917, 1.0, 0.75, 1.0, 0.75, 0.5, 0.75, 0.5, 0.75, 1.0, 0.7083, 1.0, 0.7083, 0.5, 0.7083, 0.5, 0.7083, 1.0, 0.6667, 1.0, 0.6667, 0.5, 0.6667, 0.5, 0.6667, 1.0, 0.625, 1.0, 0.625, 0.5, 0.625, 0.5, 0.625, 1.0, 0.5833, 1.0, 0.5833, 0.5, 0.5833, 0.5, 0.5833, 1.0, 0.5417, 1.0, 0.5417, 0.5, 0.5417, 0.5, 0.5417, 1.0, 0.5, 1.0, 0.5, 0.5, 0.5, 0.5, 0.5, 1.0, 0.4583, 1.0, 0.4583, 0.5, 0.4583, 0.5, 0.4583, 1.0, 0.4167, 1.0, 0.4167, 0.5, 0.4167, 0.5, 0.4167, 1.0, 0.375, 1.0, 0.375, 0.5, 0.375, 0.5, 0.375, 1.0, 0.3333, 1.0, 0.3333, 0.5, 0.3333, 0.5, 0.3333, 1.0, 0.2917, 1.0, 0.2917, 0.5, 0.2917, 0.5, 0.2917, 1.0, 0.25, 1.0, 0.25, 0.5, 0.25, 0.5, 0.25, 1.0, 0.2083, 1.0, 0.2083, 0.5, 0.2083, 0.5, 0.2083, 1.0, 0.1667, 1.0, 0.1667, 0.5, 0.1667, 0.5, 0.1667, 1.0, 0.125, 1.0, 0.125, 0.5, 0.125, 0.5, 0.125, 1.0, 0.08333, 1.0, 0.08333, 0.5, 0.3121, 0.4818, 0.25, 0.49, 0.1879, 0.4818, 0.13, 0.4578, 0.08029, 0.4197, 0.04215, 0.37, 0.01818, 0.3121, 0.01, 0.25, 0.01818, 0.1879, 0.04215, 0.13, 0.08029, 0.08029, 0.13, 0.04215, 0.1879, 0.01818, 0.25, 0.01, 0.3121, 0.01818, 0.37, 0.04215, 0.4197, 0.08029, 0.4578, 0.13, 0.4818, 0.1879, 0.49, 0.25, 0.4818, 0.3121, 0.4578, 0.37, 0.4197, 0.4197, 0.37, 0.4578, 0.08333, 0.5, 0.08333, 1.0, 0.04167, 1.0, 0.04167, 0.5, 0.04167, 0.5, 0.04167, 1.0, -1.863e-07, 1.0, -1.863e-07, 0.5, 0.75, 0.49, 0.8121, 0.4818, 0.87, 0.4578, 0.9197, 0.4197, 0.9578, 0.37, 0.9818, 0.3121, 0.99, 0.25, 0.9818, 0.1879, 0.9578, 0.13, 0.9197, 0.08029, 0.87, 0.04215, 0.8121, 0.01818, 0.75, 0.01, 0.6879, 0.01818, 0.63, 0.04215, 0.5803, 0.08029, 0.5422, 0.13, 0.5182, 0.1879, 0.51, 0.25, 0.5182, 0.3121, 0.5422, 0.37, 0.5803, 0.4197, 0.63, 0.4578, 0.6879, 0.4818, 1.0, 0.5, 1.0, 1.0, 0.9583, 1.0, 0.9583, 0.5, 0.9583, 0.5, 0.9583, 1.0, 0.9167, 1.0, 0.9167, 0.5, 0.9167, 0.5, 0.9167, 1.0, 0.875, 1.0, 0.875, 0.5, 0.875, 0.5, 0.875, 1.0, 0.8333, 1.0, 0.8333, 0.5, 0.8333, 0.5, 0.8333, 1.0, 0.7917, 1.0, 0.7917, 0.5, 0.7917, 0.5, 0.7917, 1.0, 0.75, 1.0, 0.75, 0.5, 0.75, 0.5, 0.75, 1.0, 0.7083, 1.0, 0.7083, 0.5, 0.7083, 0.5, 0.7083, 1.0, 0.6667, 1.0, 0.6667, 0.5, 0.6667, 0.5, 0.6667, 1.0, 0.625, 1.0, 0.625, 0.5, 0.625, 0.5, 0.625, 1.0, 0.5833, 1.0, 0.5833, 0.5, 0.5833, 0.5, 0.5833, 1.0, 0.5417, 1.0, 0.5417, 0.5, 0.5417, 0.5, 0.5417, 1.0, 0.5, 1.0, 0.5, 0.5, 0.5, 0.5, 0.5, 1.0, 0.4583, 1.0, 0.4583, 0.5, 0.4583, 0.5, 0.4583, 1.0, 0.4167, 1.0, 0.4167, 0.5, 0.4167, 0.5, 0.4167, 1.0, 0.375, 1.0, 0.375, 0.5, 0.375, 0.5, 0.375, 1.0, 0.3333, 1.0, 0.3333, 0.5, 0.3333, 0.5, 0.3333, 1.0, 0.2917, 1.0, 0.2917, 0.5, 0.2917, 0.5, 0.2917, 1.0, 0.25, 1.0, 0.25, 0.5, 0.25, 0.5, 0.25, 1.0, 0.2083, 1.0, 0.2083, 0.5, 0.2083, 0.5, 0.2083, 1.0, 0.1667, 1.0, 0.1667, 0.5, 0.1667, 0.5, 0.1667, 1.0, 0.125, 1.0, 0.125, 0.5, 0.125, 0.5, 0.125, 1.0, 0.08333, 1.0, 0.08333, 0.5, 0.3121, 0.4818, 0.25, 0.49, 0.1879, 0.4818, 0.13, 0.4578, 0.08029, 0.4197, 0.04215, 0.37, 0.01818, 0.3121, 0.01, 0.25, 0.01818, 0.1879, 0.04215, 0.13, 0.08029, 0.08029, 0.13, 0.04215, 0.1879, 0.01818, 0.25, 0.01, 0.3121, 0.01818, 0.37, 0.04215, 0.4197, 0.08029, 0.4578, 0.13, 0.4818, 0.1879, 0.49, 0.25, 0.4818, 0.3121, 0.4578, 0.37, 0.4197, 0.4197, 0.37, 0.4578, 0.08333, 0.5, 0.08333, 1.0, 0.04167, 1.0, 0.04167, 0.5, 0.04167, 0.5, 0.04167, 1.0, -1.863e-07, 1.0, -1.863e-07, 0.5, 0.75, 0.49, 0.8121, 0.4818, 0.87, 0.4578, 0.9197, 0.4197, 0.9578, 0.37, 0.9818, 0.3121, 0.99, 0.25, 0.9818, 0.1879, 0.9578, 0.13, 0.9197, 0.08029, 0.87, 0.04215, 0.8121, 0.01818, 0.75, 0.01, 0.6879, 0.01818, 0.63, 0.04215, 0.5803, 0.08029, 0.5422, 0.13, 0.5182, 0.1879, 0.51, 0.25, 0.5182, 0.3121, 0.5422, 0.37, 0.5803, 0.4197, 0.63, 0.4578, 0.6879, 0.4818, 1.0, 0.5, 1.0, 1.0, 0.9583, 1.0, 0.9583, 0.5, 0.9583, 0.5, 0.9583, 1.0, 0.9167, 1.0, 0.9167, 0.5, 0.9167, 0.5, 0.9167, 1.0, 0.875, 1.0, 0.875, 0.5, 0.875, 0.5, 0.875, 1.0, 0.8333, 1.0, 0.8333, 0.5, 0.8333, 0.5, 0.8333, 1.0, 0.7917, 1.0, 0.7917, 0.5, 0.7917, 0.5, 0.7917, 1.0, 0.75, 1.0, 0.75, 0.5, 0.75, 0.5, 0.75, 1.0, 0.7083, 1.0, 0.7083, 0.5, 0.7083, 0.5, 0.7083, 1.0, 0.6667, 1.0, 0.6667, 0.5, 0.6667, 0.5, 0.6667, 1.0, 0.625, 1.0, 0.625, 0.5, 0.625, 0.5, 0.625, 1.0, 0.5833, 1.0, 0.5833, 0.5, 0.5833, 0.5, 0.5833, 1.0, 0.5417, 1.0, 0.5417, 0.5, 0.5417, 0.5, 0.5417, 1.0, 0.5, 1.0, 0.5, 0.5, 0.5, 0.5, 0.5, 1.0, 0.4583, 1.0, 0.4583, 0.5, 0.4583, 0.5, 0.4583, 1.0, 0.4167, 1.0, 0.4167, 0.5, 0.4167, 0.5, 0.4167, 1.0, 0.375, 1.0, 0.375, 0.5, 0.375, 0.5, 0.375, 1.0, 0.3333, 1.0, 0.3333, 0.5, 0.3333, 0.5, 0.3333, 1.0, 0.2917, 1.0, 0.2917, 0.5, 0.2917, 0.5, 0.2917, 1.0, 0.25, 1.0, 0.25, 0.5, 0.25, 0.5, 0.25, 1.0, 0.2083, 1.0, 0.2083, 0.5, 0.2083, 0.5, 0.2083, 1.0, 0.1667, 1.0, 0.1667, 0.5, 0.1667, 0.5, 0.1667, 1.0, 0.125, 1.0, 0.125, 0.5, 0.125, 0.5, 0.125, 1.0, 0.08333, 1.0, 0.08333, 0.5, 0.3121, 0.4818, 0.25, 0.49, 0.1879, 0.4818, 0.13, 0.4578, 0.08029, 0.4197, 0.04215, 0.37, 0.01818, 0.3121, 0.01, 0.25, 0.01818, 0.1879, 0.04215, 0.13, 0.08029, 0.08029, 0.13, 0.04215, 0.1879, 0.01818, 0.25, 0.01, 0.3121, 0.01818, 0.37, 0.04215, 0.4197, 0.08029, 0.4578, 0.13, 0.4818, 0.1879, 0.49, 0.25, 0.4818, 0.3121, 0.4578, 0.37, 0.4197, 0.4197, 0.37, 0.4578, 0.08333, 0.5, 0.08333, 1.0, 0.04167, 1.0, 0.04167, 0.5, 0.04167, 0.5, 0.04167, 1.0, -1.863e-07, 1.0, -1.863e-07, 0.5, 0.75, 0.49, 0.8121, 0.4818, 0.87, 0.4578, 0.9197, 0.4197, 0.9578, 0.37, 0.9818, 0.3121, 0.99, 0.25, 0.9818, 0.1879, 0.9578, 0.13, 0.9197, 0.08029, 0.87, 0.04215, 0.8121, 0.01818, 0.75, 0.01, 0.6879, 0.01818, 0.63, 0.04215, 0.5803, 0.08029, 0.5422, 0.13, 0.5182, 0.1879, 0.51, 0.25, 0.5182, 0.3121, 0.5422, 0.37, 0.5803, 0.4197, 0.63, 0.4578, 0.6879, 0.4818, 1.0, 0.5, 1.0, 1.0, 0.9583, 1.0, 0.9583, 0.5, 0.9583, 0.5, 0.9583, 1.0, 0.9167, 1.0, 0.9167, 0.5, 0.9167, 0.5, 0.9167, 1.0, 0.875, 1.0, 0.875, 0.5, 0.875, 0.5, 0.875, 1.0, 0.8333, 1.0, 0.8333, 0.5, 0.8333, 0.5, 0.8333, 1.0, 0.7917, 1.0, 0.7917, 0.5, 0.7917, 0.5, 0.7917, 1.0, 0.75, 1.0, 0.75, 0.5, 0.75, 0.5, 0.75, 1.0, 0.7083, 1.0, 0.7083, 0.5, 0.7083, 0.5, 0.7083, 1.0, 0.6667, 1.0, 0.6667, 0.5, 0.6667, 0.5, 0.6667, 1.0, 0.625, 1.0, 0.625, 0.5, 0.625, 0.5, 0.625, 1.0, 0.5833, 1.0, 0.5833, 0.5, 0.5833, 0.5, 0.5833, 1.0, 0.5417, 1.0, 0.5417, 0.5, 0.5417, 0.5, 0.5417, 1.0, 0.5, 1.0, 0.5, 0.5, 0.5, 0.5, 0.5, 1.0, 0.4583, 1.0, 0.4583, 0.5, 0.4583, 0.5, 0.4583, 1.0, 0.4167, 1.0, 0.4167, 0.5, 0.4167, 0.5, 0.4167, 1.0, 0.375, 1.0, 0.375, 0.5, 0.375, 0.5, 0.375, 1.0, 0.3333, 1.0, 0.3333, 0.5, 0.3333, 0.5, 0.3333, 1.0, 0.2917, 1.0, 0.2917, 0.5, 0.2917, 0.5, 0.2917, 1.0, 0.25, 1.0, 0.25, 0.5, 0.25, 0.5, 0.25, 1.0, 0.2083, 1.0, 0.2083, 0.5, 0.2083, 0.5, 0.2083, 1.0, 0.1667, 1.0, 0.1667, 0.5, 0.1667, 0.5, 0.1667, 1.0, 0.125, 1.0, 0.125, 0.5, 0.125, 0.5, 0.125, 1.0, 0.08333, 1.0, 0.08333, 0.5, 0.3121, 0.4818, 0.25, 0.49, 0.1879, 0.4818, 0.13, 0.4578, 0.08029, 0.4197, 0.04215, 0.37, 0.01818, 0.3121, 0.01, 0.25, 0.01818, 0.1879, 0.04215, 0.13, 0.08029, 0.08029, 0.13, 0.04215, 0.1879, 0.01818, 0.25, 0.01, 0.3121, 0.01818, 0.37, 0.04215, 0.4197, 0.08029, 0.4578, 0.13, 0.4818, 0.1879, 0.49, 0.25, 0.4818, 0.3121, 0.4578, 0.37, 0.4197, 0.4197, 0.37, 0.4578, 0.08333, 0.5, 0.08333, 1.0, 0.04167, 1.0, 0.04167, 0.5, 0.04167, 0.5, 0.04167, 1.0, -1.863e-07, 1.0, -1.863e-07, 0.5, 0.75, 0.49, 0.8121, 0.4818, 0.87, 0.4578, 0.9197, 0.4197, 0.9578, 0.37, 0.9818, 0.3121, 0.99, 0.25, 0.9818, 0.1879, 0.9578, 0.13, 0.9197, 0.08029, 0.87, 0.04215, 0.8121, 0.01818, 0.75, 0.01, 0.6879, 0.01818, 0.63, 0.04215, 0.5803, 0.08029, 0.5422, 0.13, 0.5182, 0.1879, 0.51, 0.25, 0.5182, 0.3121, 0.5422, 0.37, 0.5803, 0.4197, 0.63, 0.4578, 0.6879, 0.4818, -0.8839, 0.5216, -0.9055, -0.8737, 1.862, -0.917, 1.884, 0.4784, -0.8623, 1.917, -0.8839, 0.5216, 1.884, 0.4784, 1.906, 1.874])
me_003.materials.append(mat_shuini)
me_003.materials.append(mat_ganguang)
me_003.materials.append(mat_caigangwac)
me_003.use_remesh_fix_poles = True
me_003.use_remesh_preserve_attributes = False
me_003.update()

# ---- objects
ob_005 = bpy.data.objects.new('立方体.005', me_003)
ob_light = bpy.data.objects.new('Light', light_light)
ob_x = bpy.data.objects.new('摄像机', cam_x)

# ---- transforms, parenting, visibility, modifiers, constraints
ob_005.location = (0.2464, -0.6601, 0.05486)
ob_005.rotation_euler = (0.0, -0.0, 4.702)
ob_005.scale = (2.626, 3.756, 0.02007)
ob_light.location = (11.49, -1.809, 27.16)
ob_light.rotation_euler = (-0.7864, -0.451, 1.276)
ob_light.lock_rotations_4d = False
ob_light.empty_display_type = 'ARROWS'
ob_light.color = (0.0, 0.0, 0.0, 0.0)
ob_light.lineart.crease_threshold = 0.0
ob_x.location = (-28.86, 45.66, 32.03)
ob_x.rotation_euler = (1.061, 1.284e-06, -2.765)

# ---- collection membership
col_x_1.objects.link(ob_005)
col_x_2.objects.link(ob_light)
col_x_2.objects.link(ob_x)

# ---- scene / render settings (as saved in the file)
scene.camera = ob_x
scene.frame_start = 1; scene.frame_end = 250; scene.frame_set(0)
scene.render.engine = 'BLENDER_EEVEE_NEXT'
scene.cycles.sampling_pattern = 'TABULATED_SOBOL'
scene.cycles.use_light_tree = False
scene.view_settings.view_transform = 'Filmic'
bpy.context.view_layer.update()
